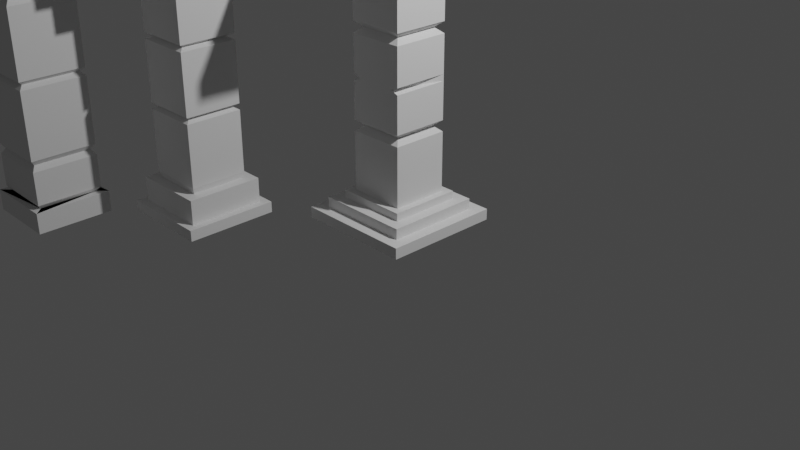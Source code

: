 # Source: ModDungeon.blend  (saved by Blender 3.6.13; exported with 4.5.12 LTS)
import bpy
from mathutils import Matrix  # noqa: F401  (used for matrix-valued properties, if any)

bpy.ops.wm.read_factory_settings(use_empty=True)
scene = bpy.context.scene
scene.name = 'Scene'

# ---- collections
col_collection = bpy.data.collections.new('Collection'); scene.collection.children.link(col_collection)

# ---- world
world_world = bpy.data.worlds.new('World'); scene.world = world_world
world_world.use_nodes = True; world_world.node_tree.nodes.clear()
_N = world_world.node_tree.nodes; _L = world_world.node_tree.links
n0 = _N.new('ShaderNodeOutputWorld'); n0.name = 'World Output'; n0.location = (300, 300)
n1 = _N.new('ShaderNodeBackground'); n1.name = 'Background'; n1.location = (10, 300)
n1.inputs[0].default_value = (0.05088, 0.05088, 0.05088, 1.0)
_L.new(n1.outputs[0], n0.inputs[0])
n0.is_active_output = True
world_world.color = (0.05088, 0.05088, 0.05088)
world_world.use_sun_shadow = False
world_world.sun_shadow_jitter_overblur = 0.0

# ---- cameras
cam_camera = bpy.data.cameras.new('Camera')
cam_camera.clip_end = 100.0
cam_camera.ortho_scale = 7.314

# ---- lights
light_light = bpy.data.lights.new('Light', 'POINT')
light_light.transmission_factor = 0.0
light_light.energy = 1000.0
light_light.shadow_soft_size = 0.1
light_light.shadow_maximum_resolution = 0.006
light_light.use_absolute_resolution = True

# ---- meshes
me_cylinder = bpy.data.meshes.new('Cylinder')
me_cylinder.from_pydata([(0.0, 0.4114, -0.6), (0.2057, 0.3563, 0.6), (0.3563, 0.2057, -0.6), (0.3563, 0.2057, 0.6), (0.3563, -0.2057, -0.6), (0.2057, -0.3563, -0.6), (0.2057, -0.3563, 0.6), (0.0, -0.4114, -0.6), (0.0, -0.4114, 0.6), (-0.2057, -0.3563, -0.6), (-0.2057, -0.3563, 0.5741), (-0.3563, -0.2057, -0.6), (-0.3563, -0.2057, 0.6), (-0.4114, 0.0, -0.6), (-0.4114, 0.0, 0.6), (-0.3563, 0.2057, -0.6), (-0.3563, 0.2057, 0.6099), (-0.2057, 0.3563, -0.6), (-0.2057, 0.3563, 0.6), (-0.2939, -0.509, 0.1139), (-0.493, -0.2846, 0.2843), (-0.509, -0.2939, -0.1139), (-0.5693, 3.441e-10, 0.2843), (-0.5878, 4.359e-10, -0.1139), (-0.493, 0.2846, 0.2843), (-0.493, 0.2846, -0.2843), (-0.2846, 0.493, 0.2843), (-0.2939, 0.509, 0.1139), (0.0, 0.5878, 0.1139), (0.2846, 0.493, 0.2843), (0.2939, 0.509, -0.1139), (0.509, 0.2939, 0.1139), (0.5693, 3.441e-10, 0.2843), (0.5693, 3.441e-10, -0.2843), (0.5878, 4.359e-10, -0.1139), (0.2939, -0.509, -0.1139), (0.0, -0.5693, -0.2843), (0.0, -0.5878, -0.1139), (-0.2846, -0.493, 0.2843), (-0.2846, -0.493, -0.2843), (-0.2939, -0.509, -0.1139), (-0.509, -0.2939, 0.1139), (-0.5878, 4.359e-10, 0.1139), (-0.5693, 3.441e-10, -0.2843), (-0.2939, 0.509, -0.1139), (0.0, -0.5878, 0.1139), (0.2846, -0.493, -0.2843), (0.2846, -0.493, 0.2843), (0.493, -0.2846, -0.2843), (0.509, -0.2939, -0.1139), (0.493, -0.2846, 0.2843), (0.509, 0.2939, -0.1139), (0.509, -0.2939, 0.1139), (0.5878, 4.359e-10, 0.1139), (0.2939, -0.509, 0.1139), (-0.509, 0.2939, 0.1139), (-0.509, 0.2939, -0.1139), (-0.2846, 0.493, -0.2843), (0.493, 0.2846, 0.2843), (0.493, 0.2846, -0.2843), (0.0, -0.5693, 0.2843), (-0.493, -0.2846, -0.2843), (0.0, 0.5693, 0.2843), (0.0, 0.5878, -0.1139), (0.0, 0.5693, -0.2843), (0.2846, 0.493, -0.2843), (0.2939, 0.509, 0.1139), (0.5655, -0.3265, 0.1139), (0.653, -1.582e-09, 0.1139), (0.3265, -0.5655, 0.1139), (0.5477, -0.3162, -0.2843), (0.5809, -0.3208, -0.1037), (0.3265, -0.5655, -0.1139), (5.511e-10, -0.653, -0.1139), (-0.3162, -0.5477, -0.2843), (5.511e-10, -0.6324, -0.2843), (-0.3265, -0.5655, 0.1139), (-0.3162, -0.5477, 0.2843), (-0.5477, -0.3162, 0.2843), (-0.6324, -1.684e-09, 0.2843), (-0.5655, 0.3265, 0.1139), (-0.6368, -0.007352, 0.1299), (-0.6148, 0.0004581, -0.2641), (-0.653, -1.582e-09, -0.1139), (-0.5655, 0.3265, -0.1139), (-0.3265, 0.5655, -0.1139), (-0.3265, 0.5655, 0.1139), (-0.3162, 0.5477, 0.2843), (-0.3188, 0.5421, -0.2723), (0.5655, 0.3265, 0.1139), (0.5393, 0.3148, 0.2906), (0.6324, -1.684e-09, -0.2843), (0.5467, 0.3146, -0.2925), (0.653, -1.582e-09, -0.1139), (0.5604, -0.3198, 0.2719), (0.3162, -0.5477, -0.2843), (0.3162, -0.5477, 0.2843), (0.001875, -0.6305, 0.2988), (5.511e-10, -0.653, 0.1139), (-0.5655, -0.3265, 0.1139), (-0.3265, -0.5655, -0.1139), (-0.5655, -0.3265, -0.1139), (-0.5477, -0.3162, -0.2843), (-0.5477, 0.3162, -0.2843), (-0.5477, 0.3162, 0.2843), (5.511e-10, 0.653, 0.1139), (5.511e-10, 0.6324, 0.2843), (5.511e-10, 0.653, -0.1139), (5.511e-10, 0.6324, -0.2843), (0.5612, 0.3118, -0.1228), (0.6324, -1.684e-09, 0.2843), (0.3162, 0.5477, -0.2843), (0.3265, 0.5655, -0.1139), (0.3265, 0.5655, 0.1139), (0.3162, 0.5477, 0.2843), (0.0, 0.5, -0.6), (0.25, 0.433, 0.6), (0.433, 0.25, -0.6), (0.433, 0.25, 0.6), (0.433, -0.25, -0.6), (0.25, -0.433, -0.6), (0.25, -0.433, 0.6), (0.0, -0.5, -0.6), (0.0, -0.5, 0.6), (-0.25, -0.433, -0.6), (-0.25, -0.433, 0.5741), (-0.433, -0.25, -0.6), (-0.433, -0.25, 0.6), (-0.5, 0.0, -0.6), (-0.5, 0.0, 0.6), (-0.433, 0.25, -0.6), (-0.433, 0.25, 0.6), (-0.25, 0.433, -0.6), (-0.25, 0.433, 0.6), (0.0, 0.4114, -0.4897), (0.2057, 0.3563, -0.4897), (0.2057, 0.3563, 0.4897), (0.0, 0.4114, 0.4897), (0.3563, 0.2057, -0.4897), (0.3563, 0.2057, 0.4897), (0.4114, 0.0, -0.4897), (0.4114, 0.0, 0.4897), (0.3563, -0.2057, -0.4897), (0.3563, -0.2057, 0.4897), (0.2057, -0.3563, -0.4897), (0.2057, -0.3563, 0.4897), (0.0, -0.4114, -0.4897), (0.0, -0.4114, 0.4897), (-0.2057, -0.3563, -0.4897), (-0.2057, -0.3563, 0.4897), (-0.3563, -0.2057, -0.4897), (-0.3563, -0.2057, 0.4897), (-0.4114, 0.0, -0.4897), (-0.4114, 0.0, 0.4897), (-0.3563, 0.2057, -0.4897), (-0.3563, 0.2057, 0.4897), (-0.2057, 0.3563, -0.4897), (-0.2057, 0.3563, 0.4897), (0.05168, 0.3975, 0.6), (-0.05168, 0.3975, 0.6), (0.0, 0.4114, 0.5483), (-0.05171, 0.4861, 0.6079), (0.05171, 0.4861, 0.6079), (0.0, 0.5108, 0.5594), (0.384, -0.1022, 0.587), (0.384, 0.1022, 0.587), (0.4114, 0.0, 0.4898), (0.4722, 0.1038, 0.6), (0.4721, -0.1041, 0.5892), (0.5223, 1.108e-10, 0.4983), (0.3399, -0.2221, 0.6), (0.3622, -0.1837, 0.5972), (0.3563, -0.2057, 0.5776), (0.439, -0.2276, 0.5764), (0.4166, -0.2664, 0.5764), (0.4375, -0.2526, 0.5523), (0.3697, 0.1556, -0.6), (0.3697, -0.1556, -0.6), (0.4114, 0.0, -0.4898), (0.4583, -0.1556, -0.6), (0.4583, 0.1556, -0.6), (0.5333, 1.656e-10, -0.448), (0.1395, 0.374, -0.6), (0.2541, 0.3078, -0.6), (0.2057, 0.3563, -0.5338), (0.2984, 0.3846, -0.6), (0.1838, 0.4507, -0.6), (0.2571, 0.4453, -0.5354)], [], [(29, 116, 118, 58), (30, 66, 31, 51), (51, 31, 53, 34), (34, 53, 52, 49), (49, 52, 54, 35), (35, 54, 45, 37), (37, 45, 19, 40), (40, 19, 41, 21), (21, 41, 42, 23), (23, 42, 55, 56), (172, 171, 164, 166, 141, 143), (56, 55, 27, 44), (26, 133, 161, 163, 62), (11, 13, 152, 150), (63, 28, 66, 30), (130, 25, 57, 132), (24, 131, 133, 26), (128, 43, 25, 130), (22, 129, 131, 24), (126, 61, 43, 128), (20, 127, 129, 22), (124, 39, 61, 126), (38, 125, 127, 20), (122, 36, 39, 124), (60, 123, 125, 38), (120, 46, 36, 122), (47, 121, 123, 60), (119, 48, 46, 120), (32, 169, 168, 173, 175, 50), (179, 181, 33, 48, 119), (132, 57, 64, 115), (44, 27, 28, 63), (185, 187, 65, 59, 117), (51, 34, 93, 109), (56, 44, 85, 84), (38, 20, 78, 77), (44, 63, 107, 85), (61, 39, 74, 102), (60, 38, 77, 97), (53, 31, 89, 68), (55, 42, 81, 80), (42, 41, 99, 81), (19, 45, 98, 76), (58, 32, 110, 90), (20, 22, 79, 78), (28, 27, 86, 105), (47, 60, 97, 96), (39, 36, 75, 74), (66, 28, 105, 113), (22, 24, 104, 79), (46, 48, 70, 95), (24, 26, 87, 104), (35, 37, 73, 72), (62, 29, 114, 106), (23, 56, 84, 83), (50, 47, 96, 94), (25, 43, 82, 103), (85, 107, 108, 88), (87, 106, 105, 86), (84, 85, 88, 103), (104, 87, 86, 80), (83, 84, 103, 82), (79, 104, 80, 81), (101, 83, 82, 102), (78, 79, 81, 99), (100, 101, 102, 74), (77, 78, 99, 76), (73, 100, 74, 75), (97, 77, 76, 98), (72, 73, 75, 95), (96, 97, 98, 69), (71, 72, 95, 70), (94, 96, 69, 67), (93, 71, 70, 91), (110, 94, 67, 68), (109, 93, 91, 92), (90, 110, 68, 89), (112, 109, 92, 111), (114, 90, 89, 113), (107, 112, 111, 108), (106, 114, 113, 105), (30, 51, 109, 112), (41, 19, 76, 99), (37, 40, 100, 73), (32, 50, 94, 110), (59, 65, 111, 92), (40, 21, 101, 100), (64, 57, 88, 108), (26, 62, 106, 87), (29, 58, 90, 114), (43, 61, 102, 82), (36, 46, 95, 75), (33, 59, 92, 91), (31, 66, 113, 89), (52, 53, 68, 67), (21, 23, 83, 101), (45, 54, 69, 98), (48, 33, 91, 70), (57, 25, 103, 88), (63, 30, 112, 107), (54, 52, 67, 69), (49, 35, 72, 71), (34, 49, 71, 93), (27, 55, 80, 86), (65, 64, 108, 111), (184, 183, 2, 138, 135), (160, 159, 18, 157, 137), (115, 64, 65, 187, 186), (1, 3, 118, 116), (178, 177, 4, 142, 140), (50, 175, 174, 121, 47), (117, 59, 33, 181, 180), (3, 165, 167, 118), (5, 4, 119, 120), (164, 171, 173, 168), (7, 5, 120, 122), (6, 8, 123, 121), (9, 7, 122, 124), (8, 10, 125, 123), (11, 9, 124, 126), (10, 12, 127, 125), (13, 11, 126, 128), (12, 14, 129, 127), (15, 13, 128, 130), (14, 16, 131, 129), (17, 15, 130, 132), (16, 18, 133, 131), (0, 17, 132, 115), (62, 163, 162, 116, 29), (136, 137, 157, 155, 153, 151, 149, 147, 145, 143, 141, 139), (134, 135, 138, 140, 142, 144, 146, 148, 150, 152, 154, 156), (2, 183, 185, 117), (14, 12, 151, 153), (5, 7, 146, 144), (3, 1, 136, 139), (13, 15, 154, 152), (8, 6, 145, 147), (176, 2, 117, 180), (16, 14, 153, 155), (7, 9, 148, 146), (6, 170, 172, 143, 145), (15, 17, 156, 154), (10, 8, 147, 149), (4, 177, 179, 119), (18, 16, 155, 157), (9, 11, 150, 148), (58, 118, 167, 169, 32), (17, 0, 134, 156), (182, 0, 115, 186), (12, 10, 149, 151), (4, 5, 144, 142), (18, 159, 161, 133), (158, 1, 116, 162), (161, 159, 160, 163), (163, 160, 158, 162), (1, 158, 160, 137, 136), (164, 141, 166), (141, 165, 166), (164, 168, 169, 141), (141, 169, 167, 165), (166, 165, 3, 139, 141), (170, 174, 175, 172), (172, 175, 173, 171), (170, 6, 121, 174), (176, 140, 178), (140, 177, 178), (179, 177, 140, 181), (181, 140, 176, 180), (2, 176, 178, 140, 138), (185, 184, 187), (184, 186, 187), (185, 183, 184), (184, 182, 186), (0, 182, 184, 135, 134)])
_uv = me_cylinder.uv_layers.new(name='UVMap')
_uv.uv.foreach_set('vector', [0.9167, 0.8684, 0.9167, 1.0, 0.8333, 1.0, 0.8333, 0.8684, 0.9167, 0.7026, 0.9167, 0.7974, 0.8333, 0.7974, 0.8333, 0.7026, 0.8333, 0.7026, 0.8333, 0.7974, 0.75, 0.7974, 0.75, 0.7026, 0.75, 0.7026, 0.75, 0.7974, 0.6667, 0.7974, 0.6667, 0.7026, 0.6667, 0.7026, 0.6667, 0.7974, 0.5833, 0.7974, 0.5833, 0.7026, 0.5833, 0.7026, 0.5833, 0.7974, 0.5, 0.7974, 0.5, 0.7026, 0.5, 0.7026, 0.5, 0.7974, 0.4167, 0.7974, 0.4167, 0.7026, 0.4167, 0.7026, 0.4167, 0.7974, 0.3333, 0.7974, 0.3333, 0.7026, 0.3333, 0.7026, 0.3333, 0.7974, 0.25, 0.7974, 0.25, 0.7026, 0.25, 0.7026, 0.25, 0.7974, 0.1667, 0.7974, 0.1667, 0.7026, 0.421, 0.1513, 0.4238, 0.1618, 0.4343, 0.2009, 0.4475, 0.25, 0.4475, 0.25, 0.421, 0.1513, 0.1667, 0.7026, 0.1667, 0.7974, 0.08333, 0.7974, 0.08333, 0.7026, 0.08333, 0.8684, 0.08333, 1.0, 0.01724, 1.0, 7.451e-08, 0.9796, 7.451e-08, 0.8684, 0.579, 0.1513, 0.5525, 0.25, 0.5525, 0.25, 0.579, 0.1513, 1.0, 0.7026, 1.0, 0.7974, 0.9167, 0.7974, 0.9167, 0.7026, 0.1667, 0.5, 0.1667, 0.6316, 0.08333, 0.6316, 0.08333, 0.5, 0.1667, 0.8684, 0.1667, 1.0, 0.08333, 1.0, 0.08333, 0.8684, 0.25, 0.5, 0.25, 0.6316, 0.1667, 0.6316, 0.1667, 0.5, 0.25, 0.8684, 0.25, 1.0, 0.1667, 1.0, 0.1667, 0.8684, 0.3333, 0.5, 0.3333, 0.6316, 0.25, 0.6316, 0.25, 0.5, 0.3333, 0.8684, 0.3333, 1.0, 0.25, 1.0, 0.25, 0.8684, 0.4167, 0.5, 0.4167, 0.6316, 0.3333, 0.6316, 0.3333, 0.5, 0.4167, 0.8684, 0.4167, 1.0, 0.3333, 1.0, 0.3333, 0.8684, 0.5, 0.5, 0.5, 0.6316, 0.4167, 0.6316, 0.4167, 0.5, 0.5, 0.8684, 0.5, 1.0, 0.4167, 1.0, 0.4167, 0.8684, 0.5833, 0.5, 0.5833, 0.6316, 0.5, 0.6316, 0.5, 0.5, 0.5833, 0.8684, 0.5833, 1.0, 0.5, 1.0, 0.5, 0.8684, 0.6667, 0.5, 0.6667, 0.6316, 0.5833, 0.6316, 0.5833, 0.5, 0.75, 0.8684, 0.75, 0.9576, 0.7153, 1.0, 0.6741, 1.0, 0.6667, 0.9901, 0.6667, 0.8684, 0.6981, 0.5, 0.75, 0.5633, 0.75, 0.6316, 0.6667, 0.6316, 0.6667, 0.5, 0.08333, 0.5, 0.08333, 0.6316, 7.451e-08, 0.6316, 7.451e-08, 0.5, 0.08333, 0.7026, 0.08333, 0.7974, 7.451e-08, 0.7974, 7.451e-08, 0.7026, 0.8946, 0.5, 0.9167, 0.5269, 0.9167, 0.6316, 0.8333, 0.6316, 0.8333, 0.5, 0.8333, 0.7026, 0.75, 0.7026, 0.75, 0.7026, 0.8333, 0.7026, 0.1667, 0.7026, 0.08333, 0.7026, 0.08333, 0.7026, 0.1667, 0.7026, 0.4167, 0.8684, 0.3333, 0.8684, 0.3333, 0.8684, 0.4167, 0.8684, 0.08333, 0.7026, 7.451e-08, 0.7026, 7.451e-08, 0.7026, 0.08333, 0.7026, 0.3333, 0.6316, 0.4167, 0.6316, 0.4167, 0.6316, 0.3333, 0.6316, 0.5, 0.8684, 0.4167, 0.8684, 0.4167, 0.8684, 0.5, 0.8684, 0.75, 0.7974, 0.8333, 0.7974, 0.8333, 0.7974, 0.75, 0.7974, 0.1667, 0.7974, 0.25, 0.7974, 0.25, 0.7974, 0.1667, 0.7974, 0.25, 0.7974, 0.3333, 0.7974, 0.3333, 0.7974, 0.25, 0.7974, 0.4167, 0.7974, 0.5, 0.7974, 0.5, 0.7974, 0.4167, 0.7974, 0.8333, 0.8684, 0.75, 0.8684, 0.75, 0.8684, 0.8333, 0.8684, 0.3333, 0.8684, 0.25, 0.8684, 0.25, 0.8684, 0.3333, 0.8684, 7.451e-08, 0.7974, 0.08333, 0.7974, 0.08333, 0.7974, 7.451e-08, 0.7974, 0.5833, 0.8684, 0.5, 0.8684, 0.5, 0.8684, 0.5833, 0.8684, 0.4167, 0.6316, 0.5, 0.6316, 0.5, 0.6316, 0.4167, 0.6316, 0.9167, 0.7974, 1.0, 0.7974, 1.0, 0.7974, 0.9167, 0.7974, 0.25, 0.8684, 0.1667, 0.8684, 0.1667, 0.8684, 0.25, 0.8684, 0.5833, 0.6316, 0.6667, 0.6316, 0.6667, 0.6316, 0.5833, 0.6316, 0.1667, 0.8684, 0.08333, 0.8684, 0.08333, 0.8684, 0.1667, 0.8684, 0.5833, 0.7026, 0.5, 0.7026, 0.5, 0.7026, 0.5833, 0.7026, 1.0, 0.8684, 0.9167, 0.8684, 0.9167, 0.8684, 1.0, 0.8684, 0.25, 0.7026, 0.1667, 0.7026, 0.1667, 0.7026, 0.25, 0.7026, 0.6667, 0.8684, 0.5833, 0.8684, 0.5833, 0.8684, 0.6667, 0.8684, 0.1667, 0.6316, 0.25, 0.6316, 0.25, 0.6316, 0.1667, 0.6316, 0.08333, 0.7026, 7.451e-08, 0.7026, 7.451e-08, 0.6316, 0.08333, 0.6316, 0.08333, 0.8684, 7.451e-08, 0.8684, 7.451e-08, 0.7974, 0.08333, 0.7974, 0.1667, 0.7026, 0.08333, 0.7026, 0.08333, 0.6316, 0.1667, 0.6316, 0.1667, 0.8684, 0.08333, 0.8684, 0.08333, 0.7974, 0.1667, 0.7974, 0.25, 0.7026, 0.1667, 0.7026, 0.1667, 0.6316, 0.25, 0.6316, 0.25, 0.8684, 0.1667, 0.8684, 0.1667, 0.7974, 0.25, 0.7974, 0.3333, 0.7026, 0.25, 0.7026, 0.25, 0.6316, 0.3333, 0.6316, 0.3333, 0.8684, 0.25, 0.8684, 0.25, 0.7974, 0.3333, 0.7974, 0.4167, 0.7026, 0.3333, 0.7026, 0.3333, 0.6316, 0.4167, 0.6316, 0.4167, 0.8684, 0.3333, 0.8684, 0.3333, 0.7974, 0.4167, 0.7974, 0.5, 0.7026, 0.4167, 0.7026, 0.4167, 0.6316, 0.5, 0.6316, 0.5, 0.8684, 0.4167, 0.8684, 0.4167, 0.7974, 0.5, 0.7974, 0.5833, 0.7026, 0.5, 0.7026, 0.5, 0.6316, 0.5833, 0.6316, 0.5833, 0.8684, 0.5, 0.8684, 0.5, 0.7974, 0.5833, 0.7974, 0.6667, 0.7026, 0.5833, 0.7026, 0.5833, 0.6316, 0.6667, 0.6316, 0.6667, 0.8684, 0.5833, 0.8684, 0.5833, 0.7974, 0.6667, 0.7974, 0.75, 0.7026, 0.6667, 0.7026, 0.6667, 0.6316, 0.75, 0.6316, 0.75, 0.8684, 0.6667, 0.8684, 0.6667, 0.7974, 0.75, 0.7974, 0.8333, 0.7026, 0.75, 0.7026, 0.75, 0.6316, 0.8333, 0.6316, 0.8333, 0.8684, 0.75, 0.8684, 0.75, 0.7974, 0.8333, 0.7974, 0.9167, 0.7026, 0.8333, 0.7026, 0.8333, 0.6316, 0.9167, 0.6316, 0.9167, 0.8684, 0.8333, 0.8684, 0.8333, 0.7974, 0.9167, 0.7974, 1.0, 0.7026, 0.9167, 0.7026, 0.9167, 0.6316, 1.0, 0.6316, 1.0, 0.8684, 0.9167, 0.8684, 0.9167, 0.7974, 1.0, 0.7974, 0.9167, 0.7026, 0.8333, 0.7026, 0.8333, 0.7026, 0.9167, 0.7026, 0.3333, 0.7974, 0.4167, 0.7974, 0.4167, 0.7974, 0.3333, 0.7974, 0.5, 0.7026, 0.4167, 0.7026, 0.4167, 0.7026, 0.5, 0.7026, 0.75, 0.8684, 0.6667, 0.8684, 0.6667, 0.8684, 0.75, 0.8684, 0.8333, 0.6316, 0.9167, 0.6316, 0.9167, 0.6316, 0.8333, 0.6316, 0.4167, 0.7026, 0.3333, 0.7026, 0.3333, 0.7026, 0.4167, 0.7026, 7.451e-08, 0.6316, 0.08333, 0.6316, 0.08333, 0.6316, 7.451e-08, 0.6316, 0.08333, 0.8684, 7.451e-08, 0.8684, 7.451e-08, 0.8684, 0.08333, 0.8684, 0.9167, 0.8684, 0.8333, 0.8684, 0.8333, 0.8684, 0.9167, 0.8684, 0.25, 0.6316, 0.3333, 0.6316, 0.3333, 0.6316, 0.25, 0.6316, 0.5, 0.6316, 0.5833, 0.6316, 0.5833, 0.6316, 0.5, 0.6316, 0.75, 0.6316, 0.8333, 0.6316, 0.8333, 0.6316, 0.75, 0.6316, 0.8333, 0.7974, 0.9167, 0.7974, 0.9167, 0.7974, 0.8333, 0.7974, 0.6667, 0.7974, 0.75, 0.7974, 0.75, 0.7974, 0.6667, 0.7974, 0.3333, 0.7026, 0.25, 0.7026, 0.25, 0.7026, 0.3333, 0.7026, 0.5, 0.7974, 0.5833, 0.7974, 0.5833, 0.7974, 0.5, 0.7974, 0.6667, 0.6316, 0.75, 0.6316, 0.75, 0.6316, 0.6667, 0.6316, 0.08333, 0.6316, 0.1667, 0.6316, 0.1667, 0.6316, 0.08333, 0.6316, 1.0, 0.7026, 0.9167, 0.7026, 0.9167, 0.7026, 1.0, 0.7026, 0.5833, 0.7974, 0.6667, 0.7974, 0.6667, 0.7974, 0.5833, 0.7974, 0.6667, 0.7026, 0.5833, 0.7026, 0.5833, 0.7026, 0.6667, 0.7026, 0.75, 0.7026, 0.6667, 0.7026, 0.6667, 0.7026, 0.75, 0.7026, 0.08333, 0.7974, 0.1667, 0.7974, 0.1667, 0.7974, 0.08333, 0.7974, 0.9167, 0.6316, 1.0, 0.6316, 1.0, 0.6316, 0.9167, 0.6316, 0.8487, 0.421, 0.872, 0.3978, 0.921, 0.3487, 0.921, 0.3487, 0.8487, 0.421, 0.25, 0.4475, 0.2252, 0.4408, 0.1513, 0.421, 0.1513, 0.421, 0.25, 0.4475, 1.0, 0.5, 1.0, 0.6316, 0.9167, 0.6316, 0.9167, 0.5269, 0.9387, 0.5, 0.3487, 0.421, 0.421, 0.3487, 0.4578, 0.37, 0.37, 0.4578, 0.9475, 0.25, 0.9274, 0.1753, 0.921, 0.1513, 0.921, 0.1513, 0.9475, 0.25, 0.6667, 0.8684, 0.6667, 0.9901, 0.6592, 1.0, 0.5833, 1.0, 0.5833, 0.8684, 0.8333, 0.5, 0.8333, 0.6316, 0.75, 0.6316, 0.75, 0.5633, 0.8019, 0.5, 0.421, 0.3487, 0.4343, 0.2991, 0.4766, 0.2998, 0.4578, 0.37, 0.8487, 0.07899, 0.921, 0.1513, 0.9578, 0.13, 0.87, 0.04215, 0.4343, 0.2009, 0.4238, 0.1618, 0.4607, 0.1408, 0.4766, 0.2, 0.75, 0.05254, 0.8487, 0.07899, 0.87, 0.04215, 0.75, 0.01, 0.3487, 0.07899, 0.25, 0.05254, 0.25, 0.01, 0.37, 0.04215, 0.6513, 0.07899, 0.75, 0.05254, 0.75, 0.01, 0.63, 0.04215, 0.25, 0.05254, 0.1513, 0.07899, 0.13, 0.04215, 0.25, 0.01, 0.579, 0.1513, 0.6513, 0.07899, 0.63, 0.04215, 0.5422, 0.13, 0.1513, 0.07899, 0.07899, 0.1513, 0.04215, 0.13, 0.13, 0.04215, 0.5525, 0.25, 0.579, 0.1513, 0.5422, 0.13, 0.51, 0.25, 0.07899, 0.1513, 0.05254, 0.25, 0.01, 0.25, 0.04215, 0.13, 0.579, 0.3487, 0.5525, 0.25, 0.51, 0.25, 0.5422, 0.37, 0.05254, 0.25, 0.07899, 0.3487, 0.04215, 0.37, 0.01, 0.25, 0.6513, 0.421, 0.579, 0.3487, 0.5422, 0.37, 0.63, 0.4578, 0.07899, 0.3487, 0.1513, 0.421, 0.13, 0.4578, 0.04215, 0.37, 0.75, 0.4475, 0.6513, 0.421, 0.63, 0.4578, 0.75, 0.49, 1.0, 0.8684, 1.0, 0.9796, 0.9828, 1.0, 0.9167, 1.0, 0.9167, 0.8684, 0.3487, 0.421, 0.25, 0.4475, 0.1513, 0.421, 0.07899, 0.3487, 0.05254, 0.25, 0.07899, 0.1513, 0.1513, 0.07899, 0.25, 0.05254, 0.3487, 0.07899, 0.421, 0.1513, 0.4475, 0.25, 0.421, 0.3487, 0.75, 0.4475, 0.8487, 0.421, 0.921, 0.3487, 0.9475, 0.25, 0.921, 0.1513, 0.8487, 0.07899, 0.75, 0.05254, 0.6513, 0.07899, 0.579, 0.1513, 0.5525, 0.25, 0.579, 0.3487, 0.6513, 0.421, 0.921, 0.3487, 0.872, 0.3978, 0.8933, 0.4346, 0.9578, 0.37, 0.05254, 0.25, 0.07899, 0.1513, 0.07899, 0.1513, 0.05254, 0.25, 0.8487, 0.07899, 0.75, 0.05254, 0.75, 0.05254, 0.8487, 0.07899, 0.421, 0.3487, 0.3487, 0.421, 0.3487, 0.421, 0.421, 0.3487, 0.5525, 0.25, 0.579, 0.3487, 0.579, 0.3487, 0.5525, 0.25, 0.25, 0.05254, 0.3487, 0.07899, 0.3487, 0.07899, 0.25, 0.05254, 0.9274, 0.3247, 0.921, 0.3487, 0.9578, 0.37, 0.97, 0.3247, 0.07899, 0.3487, 0.05254, 0.25, 0.05254, 0.25, 0.07899, 0.3487, 0.75, 0.05254, 0.6513, 0.07899, 0.6513, 0.07899, 0.75, 0.05254, 0.3487, 0.07899, 0.4132, 0.1434, 0.421, 0.1513, 0.421, 0.1513, 0.3487, 0.07899, 0.579, 0.3487, 0.6513, 0.421, 0.6513, 0.421, 0.579, 0.3487, 0.1513, 0.07899, 0.25, 0.05254, 0.25, 0.05254, 0.1513, 0.07899, 0.921, 0.1513, 0.9274, 0.1753, 0.97, 0.1753, 0.9578, 0.13, 0.1513, 0.421, 0.07899, 0.3487, 0.07899, 0.3487, 0.1513, 0.421, 0.6513, 0.07899, 0.579, 0.1513, 0.579, 0.1513, 0.6513, 0.07899, 0.8333, 0.8684, 0.8333, 1.0, 0.7846, 1.0, 0.75, 0.9576, 0.75, 0.8684, 0.6513, 0.421, 0.75, 0.4475, 0.75, 0.4475, 0.6513, 0.421, 0.817, 0.4295, 0.75, 0.4475, 0.75, 0.49, 0.8382, 0.4664, 0.07899, 0.1513, 0.1513, 0.07899, 0.1513, 0.07899, 0.07899, 0.1513, 0.921, 0.1513, 0.8487, 0.07899, 0.8487, 0.07899, 0.921, 0.1513, 0.1513, 0.421, 0.2252, 0.4408, 0.2252, 0.4833, 0.13, 0.4578, 0.2748, 0.4408, 0.3487, 0.421, 0.37, 0.4578, 0.2748, 0.4833, 0.2252, 0.4833, 0.2252, 0.4408, 0.25, 0.4543, 0.25, 0.4927, 0.25, 0.4927, 0.25, 0.4543, 0.2748, 0.4408, 0.2748, 0.4833, 0.3487, 0.421, 0.2748, 0.4408, 0.25, 0.4475, 0.25, 0.4475, 0.3487, 0.421, 0.4343, 0.2009, 0.4475, 0.25, 0.4475, 0.25, 0.4475, 0.25, 0.4343, 0.2991, 0.4475, 0.25, 0.4343, 0.2009, 0.4766, 0.2, 0.4938, 0.2486, 0.4621, 0.2595, 0.4621, 0.2595, 0.4938, 0.2486, 0.4766, 0.2998, 0.4343, 0.2991, 0.4475, 0.25, 0.4343, 0.2991, 0.421, 0.3487, 0.421, 0.3487, 0.4475, 0.25, 0.4132, 0.1434, 0.45, 0.1221, 0.4622, 0.1278, 0.422, 0.1495, 0.422, 0.1495, 0.4622, 0.1278, 0.4607, 0.1408, 0.4238, 0.1618, 0.4132, 0.1434, 0.3487, 0.07899, 0.37, 0.04215, 0.45, 0.1221, 0.9274, 0.3247, 0.9475, 0.25, 0.9475, 0.25, 0.9475, 0.25, 0.9274, 0.1753, 0.9475, 0.25, 0.97, 0.1753, 0.9274, 0.1753, 0.956, 0.25, 0.99, 0.25, 0.99, 0.25, 0.956, 0.25, 0.9274, 0.3247, 0.97, 0.3247, 0.921, 0.3487, 0.9274, 0.3247, 0.9475, 0.25, 0.9475, 0.25, 0.921, 0.3487, 0.8657, 0.4505, 0.8509, 0.4248, 0.87, 0.4578, 0.8509, 0.4248, 0.8382, 0.4664, 0.87, 0.4578, 0.8933, 0.4346, 0.872, 0.3978, 0.8509, 0.4248, 0.8509, 0.4248, 0.817, 0.4295, 0.8382, 0.4664, 0.75, 0.4475, 0.817, 0.4295, 0.8487, 0.421, 0.8487, 0.421, 0.75, 0.4475])
me_cylinder.update()
me_cube_001 = bpy.data.meshes.new('Cube.001')
me_cube_001.from_pydata([(-0.6, -0.6, -0.6), (-0.6, 0.6, -0.6), (-0.6, 0.6, 0.6), (0.6, -0.6, -0.6), (0.6, 0.6, -0.6), (0.5858, 0.5735, 0.5816), (-0.6021, -0.4455, -0.4372), (-0.6, -0.4217, 0.4217), (-0.6, 0.4217, 0.4217), (-0.6, 0.4217, -0.4217), (-0.4217, 0.6, -0.4217), (-0.4217, 0.6, 0.4217), (0.4217, 0.6, 0.4217), (0.4217, 0.6, -0.4217), (0.6, 0.4217, -0.4217), (0.6, 0.4217, 0.4217), (0.6, -0.4217, 0.4217), (0.6, -0.4217, -0.4217), (0.4217, -0.6, -0.4217), (0.3946, -0.6026, 0.3922), (-0.4217, -0.6, 0.4217), (-0.4217, -0.6, -0.4217), (-0.4217, 0.4217, -0.6), (0.4584, 0.4449, -0.5975), (0.4217, -0.4217, -0.6), (-0.4217, -0.4217, -0.6), (0.4217, 0.4217, 0.6), (-0.4217, 0.4217, 0.6), (-0.3809, -0.3642, 0.5928), (0.4315, -0.4498, 0.5925), (-0.4656, -0.4217, -0.4217), (-0.4656, -0.4217, 0.4217), (-0.4656, 0.4217, -0.4217), (-0.4656, 0.4217, 0.4217), (-0.4217, 0.4656, 0.4217), (-0.4217, 0.4656, -0.4217), (0.4217, 0.4656, -0.4217), (0.4217, 0.4656, 0.4217), (0.4656, 0.4217, 0.4217), (0.4656, 0.4217, -0.4217), (0.4656, -0.4217, -0.4217), (0.4656, -0.4217, 0.4217), (0.4217, -0.4656, 0.4217), (0.4217, -0.4656, -0.4217), (-0.4217, -0.4656, -0.4217), (-0.4217, -0.4656, 0.4217), (0.4217, 0.4217, -0.4656), (-0.4217, 0.4217, -0.4656), (-0.4217, -0.4217, -0.4656), (0.4217, -0.4217, -0.4656), (-0.4217, 0.4217, 0.4656), (0.4217, 0.4217, 0.4656), (0.4217, -0.4217, 0.4656), (-0.4217, -0.4217, 0.4656), (-0.6, 0.2, -0.6), (-0.6, -0.2, -0.6), (-0.6, 0.2, 0.6), (0.5997, -0.2026, -0.6079), (0.6, 0.1947, -0.5921), (0.6, 0.2, 0.6), (0.6, -0.2, 0.6), (-0.6031, 0.1404, -0.4373), (-0.6051, -0.1288, -0.445), (-0.5923, -0.1288, 0.4629), (-0.593, 0.1524, 0.4593), (0.6001, -0.1379, -0.4217), (0.5992, 0.1353, -0.4084), (0.6008, 0.1458, 0.4085), (0.6007, -0.1406, 0.406), (-0.4217, 0.1406, -0.6), (-0.4217, -0.1406, -0.6), (0.4217, -0.1406, -0.6), (0.4217, 0.1406, -0.6), (0.4217, 0.1406, 0.6), (0.4192, -0.14, 0.6094), (-0.4037, -0.1325, 0.5967), (-0.3978, 0.1144, 0.5724), (0.4217, 0.1406, 0.4656), (0.4217, -0.1406, 0.4656), (-0.4217, -0.1406, 0.4656), (-0.4217, 0.1406, 0.4656), (0.2, 0.6, -0.6), (-0.2, 0.6, -0.6), (-0.2006, 0.6155, 0.5837), (0.2, 0.6, 0.6), (-0.2, -0.6004, -0.5867), (0.1768, -0.6008, -0.59), (0.1877, -0.6106, 0.6138), (-0.2, -0.6, 0.6), (-0.1432, 0.6027, -0.4379), (-0.1614, 0.6031, 0.4062), (0.1668, 0.603, 0.3985), (-0.1406, -0.5993, -0.445), (0.0774, -0.6013, -0.4217), (0.1399, -0.6065, 0.3859), (-0.1343, -0.6036, 0.4055), (0.1406, 0.4217, -0.6), (-0.1406, 0.4217, -0.6), (-0.131, -0.4472, -0.5861), (0.1406, -0.4217, -0.6), (-0.1322, 0.4154, 0.5984), (0.1216, 0.4399, 0.6038), (0.1216, -0.4617, 0.6178), (-0.1298, -0.4467, 0.5917), (0.1406, 0.4217, -0.4656), (-0.1313, 0.3945, -0.464), (-0.1406, -0.4217, -0.4656), (0.1406, -0.4217, -0.4656), (-0.1406, -0.4656, 0.4217), (0.1406, -0.4656, 0.4217), (0.1406, -0.4656, -0.4217), (-0.1406, -0.4656, -0.4217), (0.1406, 0.4656, 0.4217), (-0.1406, 0.4656, 0.4217), (-0.1406, 0.4656, -0.4217), (0.1406, 0.4656, -0.4217), (-0.4656, 0.07699, -0.4217), (-0.4656, 0.2041, -0.4217), (-0.5346, 0.1403, -0.4494), (-0.3704, 0.1406, -0.4217), (-0.4656, -0.2041, -0.4217), (-0.4656, -0.07699, -0.4217), (-0.5372, -0.1732, -0.4692), (-0.3704, -0.1406, -0.4217), (-0.4656, -0.07699, 0.4217), (-0.4656, -0.2041, 0.4217), (-0.5291, -0.1406, 0.4217), (-0.3704, -0.1406, 0.4217), (-0.4656, 0.2041, 0.4217), (-0.4656, 0.07699, 0.4217), (-0.5291, 0.1406, 0.4217), (-0.3704, 0.1406, 0.4217), (0.4656, -0.07699, -0.4217), (0.4656, -0.2041, -0.4217), (0.5291, -0.1406, -0.4217), (0.3704, -0.1406, -0.4217), (0.4656, 0.2041, -0.4217), (0.4656, 0.07699, -0.4217), (0.5291, 0.1406, -0.4217), (0.3704, 0.1406, -0.4217), (0.4656, 0.07699, 0.4217), (0.4656, 0.2041, 0.4217), (0.5291, 0.1406, 0.4217), (0.3704, 0.1406, 0.4217), (0.4656, -0.2041, 0.4217), (0.4656, -0.07699, 0.4217), (0.5291, -0.1406, 0.4217), (0.3704, -0.1406, 0.4217), (-0.4217, 0.2041, -0.4656), (-0.4217, 0.07699, -0.4656), (-0.4217, 0.1406, -0.5291), (-0.4217, 0.1406, -0.4254), (-0.4217, -0.07699, -0.4656), (-0.4217, -0.2041, -0.4656), (-0.4217, -0.1406, -0.5291), (-0.4217, -0.1406, -0.4254), (0.4217, -0.2041, -0.4656), (0.4217, -0.07699, -0.4656), (0.4217, -0.1406, -0.5291), (0.4217, -0.1406, -0.4254), (0.4217, 0.07699, -0.4656), (0.4217, 0.2041, -0.4656), (0.4217, 0.1406, -0.5291), (0.4217, 0.1406, -0.4254), (0.07699, 0.4656, -0.4217), (0.2041, 0.4656, -0.4217), (0.1406, 0.5291, -0.4217), (0.1406, 0.4361, -0.4217), (-0.2041, 0.4656, -0.4217), (-0.07699, 0.4656, -0.4217), (-0.1406, 0.5291, -0.4217), (-0.1406, 0.4361, -0.4217), (-0.07699, 0.4656, 0.4217), (-0.2041, 0.4656, 0.4217), (-0.1406, 0.5291, 0.4217), (-0.1406, 0.4361, 0.4217), (0.2041, 0.4656, 0.4217), (0.07699, 0.4656, 0.4217), (0.1406, 0.5291, 0.4217), (0.1406, 0.4361, 0.4217), (-0.07699, -0.4656, -0.4217), (-0.2041, -0.4656, -0.4217), (-0.1406, -0.5291, -0.4217), (-0.1406, -0.4361, -0.4217), (0.2041, -0.4656, -0.4217), (0.07699, -0.4656, -0.4217), (0.1406, -0.5291, -0.4217), (0.1406, -0.4361, -0.4217), (0.07699, -0.4656, 0.4217), (0.2041, -0.4656, 0.4217), (0.1406, -0.5291, 0.4217), (0.1406, -0.4361, 0.4217), (-0.2041, -0.4656, 0.4217), (-0.07699, -0.4656, 0.4217), (-0.1406, -0.5291, 0.4217), (-0.1406, -0.4361, 0.4217), (-0.2041, 0.4217, 0.4656), (-0.07699, 0.4217, 0.4656), (-0.1406, 0.4217, 0.5291), (-0.1406, 0.4217, 0.4254), (0.07699, 0.4217, 0.4656), (0.2041, 0.4217, 0.4656), (0.1406, 0.4217, 0.5291), (0.1406, 0.4217, 0.4254), (0.2041, -0.4217, 0.4656), (0.07699, -0.4217, 0.4656), (0.1406, -0.4217, 0.5291), (0.1406, -0.4217, 0.4254), (-0.07699, -0.4217, 0.4656), (-0.2041, -0.4217, 0.4656), (-0.1406, -0.4217, 0.5291), (-0.1406, -0.4217, 0.4254), (-0.06331, 0.1495, 0.4656), (-0.2041, 0.1406, 0.4656), (-0.1406, 0.1406, 0.4254), (0.2041, 0.1406, 0.4656), (0.07699, 0.1406, 0.4656), (0.1406, 0.1406, 0.4254), (-0.2041, -0.1406, 0.4656), (-0.07699, -0.1406, 0.4656), (-0.1406, -0.1406, 0.4254), (0.07699, -0.1406, 0.4656), (0.1938, -0.1343, 0.4768), (0.1406, -0.1406, 0.4254), (0.1226, 0.07683, -0.4671), (0.1406, 0.2041, -0.4656), (0.1406, 0.1406, -0.4254), (-0.1406, 0.2041, -0.4656), (-0.1406, 0.07699, -0.4656), (-0.1406, 0.1406, -0.4254), (0.1494, -0.177, -0.4656), (0.1406, -0.07699, -0.4656), (0.1406, -0.1406, -0.4254), (-0.1406, -0.07699, -0.4656), (-0.1406, -0.2041, -0.4656), (-0.1406, -0.1406, -0.4254), (0.5906, 0.5823, 0.1877), (0.5953, 0.5912, -0.2061), (0.6, -0.6, 0.2), (0.6, -0.6, -0.2), (0.4321, 0.5963, 0.1614), (0.4408, 0.6119, -0.2174), (0.6005, 0.4323, 0.1406), (0.6001, 0.4217, -0.1432), (0.5994, -0.4269, 0.1484), (0.6003, -0.4164, -0.1406), (0.4217, -0.6, 0.1406), (0.4114, -0.5995, -0.1439), (0.4217, 0.4656, 0.1406), (0.4217, 0.4656, -0.1406), (0.4656, 0.4217, 0.1406), (0.4656, 0.4217, -0.1406), (0.4656, -0.4217, 0.1406), (0.4656, -0.4217, -0.1406), (0.4217, -0.4656, 0.1406), (0.4217, -0.4656, -0.1406), (0.4644, 0.05771, 0.1461), (0.4668, 0.08248, -0.1627), (0.3704, 0.1406, -0.1406), (0.3704, 0.1406, 0.1406), (0.463, 0.1598, -0.1322), (0.4652, 0.1903, 0.1323), (0.4646, -0.2096, -0.124), (0.3704, -0.1406, -0.1406), (0.3704, -0.1406, 0.1406), (0.4651, -0.07697, -0.1295), (0.4661, -0.06875, 0.1378), (0.1799, -0.4641, -0.2096), (0.2349, -0.4717, 0.1717), (0.2401, 0.4641, 0.1433), (0.1984, 0.4626, -0.1211), (-0.6, -0.6, 0.2), (-0.5885, 0.5995, 0.2), (-0.5767, 0.599, -0.2), (-0.6008, -0.4021, -0.1406), (-0.601, -0.3985, 0.1406), (-0.6008, 0.4411, 0.1406), (-0.5996, 0.3941, -0.1444), (0.4408, 0.6119, -0.2174), (-0.4325, 0.6003, -0.1406), (-0.4359, -0.607, -0.1866), (-0.4542, -0.5936, 0.1568), (-0.4656, -0.4217, -0.1406), (-0.4656, -0.4217, 0.1406), (-0.4656, 0.4217, 0.1406), (-0.4656, 0.4217, -0.1406), (-0.4217, 0.4656, 0.1406), (-0.4217, 0.4656, -0.1406), (-0.4217, -0.4656, -0.1406), (-0.4217, -0.4656, 0.1406), (-0.4666, -0.06442, 0.1171), (-0.3704, -0.1406, -0.1406), (-0.3704, -0.1406, 0.1406), (-0.4661, -0.1718, -0.1366), (-0.4641, -0.1841, 0.1523), (-0.4608, 0.1843, 0.1602), (-0.4658, 0.1919, -0.1445), (-0.3704, 0.1406, -0.1406), (-0.3704, 0.1406, 0.1406), (-0.4541, 0.09252, -0.09943), (-0.4656, 0.07699, 0.1406), (-0.1878, -0.4803, 0.1299), (-0.173, -0.4638, -0.1821), (-0.1985, 0.4654, -0.1406), (-0.229, 0.4725, 0.1021), (0.07699, -0.4656, 0.1406), (0.05888, -0.4622, -0.09971), (-0.07699, -0.4656, -0.1406), (-0.07699, -0.4656, 0.1406), (-0.05577, 0.4294, 0.3598), (-0.1051, 0.4681, -0.1517), (0.0627, 0.4579, -0.09056), (0.06594, 0.4672, 0.1323), (0.538, -0.5448, 0.5973), (0.517, -0.6021, 0.6028), (0.5416, -0.6007, 0.5409), (0.6, -0.6, 0.5169), (0.6, -0.5413, 0.5413), (0.6, -0.5169, 0.6), (-0.5826, -0.6, 0.5826), (-0.5753, -0.6, 0.6), (-0.5832, -0.5819, 0.5994), (-0.6, -0.5753, 0.6), (-0.6, -0.5826, 0.5826), (-0.6, -0.6, 0.5753), (-0.5984, -0.1855, 0.572), (-0.6, -0.2316, 0.6), (-0.5701, -0.1897, 0.5995), (-0.6, -0.1684, 0.6), (-0.4656, -0.07699, -0.2134), (-0.405, -0.1175, -0.1406), (-0.4659, -0.07344, -0.06778), (-0.4608, -0.006336, -0.1234), (-0.6, -0.6, -0.2517), (-0.5485, -0.6022, -0.1958), (-0.6, -0.6, -0.1483), (-0.6002, -0.5505, -0.1851), (-0.4135, 0.6001, 0.2037), (-0.4162, 0.5346, 0.1392), (-0.4161, 0.6002, 0.07232), (-0.4731, 0.5999, 0.1596), (0.2482, 0.5983, -0.4128), (0.1769, 0.5986, -0.4974), (0.06585, 0.599, -0.4172), (0.1406, 0.5337, -0.4217), (0.4662, -0.2851, 0.1103), (0.4659, -0.2195, 0.0336), (0.4213, -0.1844, 0.1173), (0.4663, -0.2197, 0.1597)], [], [(28, 103, 210, 209, 53), (98, 25, 48, 106), (75, 28, 53, 79), (280, 21, 44, 288), (224, 160, 157, 231), (245, 17, 40, 253), (88, 320, 319, 20, 95), (56, 2, 8, 64), (273, 1, 9, 277), (55, 0, 6, 62), (84, 5, 12, 91), (237, 4, 13, 278), (82, 1, 10, 89), (236, 5, 15, 242), (238, 316, 315, 19, 246), (239, 3, 17, 245), (58, 4, 14, 66), (87, 314, 313, 29, 102), (336, 335, 271, 275, 274), (86, 3, 18, 93), (81, 4, 23, 96), (57, 3, 24, 71), (85, 0, 25, 98), (54, 1, 22, 69), (83, 2, 27, 100), (327, 326, 322, 321, 28, 75), (315, 314, 87, 94, 19), (59, 5, 26, 73), (283, 31, 125, 294), (286, 34, 173, 304), (250, 38, 141, 261), (254, 42, 189, 268), (72, 71, 158, 157, 160, 162), (213, 80, 79, 218), (275, 7, 31, 283), (273, 272, 340, 339, 279), (7, 63, 126, 125, 31), (242, 15, 38, 250), (11, 90, 174, 173, 34), (246, 19, 42, 254), (17, 65, 134, 133, 40), (15, 67, 142, 141, 38), (96, 23, 46, 104), (21, 92, 182, 181, 44), (19, 94, 190, 189, 42), (26, 101, 202, 201, 51), (277, 9, 32, 285), (47, 105, 227, 148), (149, 228, 233, 152), (278, 13, 36, 249), (196, 50, 80, 213), (73, 26, 51, 77), (29, 74, 78, 52), (74, 73, 77, 78), (230, 156, 49, 107), (69, 22, 47, 148, 150), (67, 68, 146, 145, 140, 142), (68, 16, 41, 144, 146), (256, 140, 145, 266), (347, 346, 262, 263, 264), (63, 64, 130, 129, 124, 126), (64, 8, 33, 128, 130), (290, 124, 129, 300), (295, 128, 33, 284), (101, 100, 198, 197, 200, 202), (216, 212, 219, 221), (23, 72, 162, 161, 46), (66, 14, 39, 136, 138), (65, 66, 138, 137, 132, 134), (62, 6, 30, 120, 122), (61, 62, 122, 121, 116, 118), (60, 318, 317, 16, 68), (60, 59, 73, 74), (2, 56, 76, 27), (323, 322, 326, 325, 63, 7), (0, 55, 70, 25), (55, 54, 69, 70), (4, 58, 72, 23), (58, 57, 71, 72), (3, 57, 65, 17), (57, 58, 66, 65), (5, 59, 67, 15), (59, 60, 68, 67), (1, 54, 61, 9), (54, 55, 62, 61), (56, 328, 327, 75, 76), (104, 46, 161, 225), (71, 24, 49, 156, 158), (27, 76, 80, 50), (76, 75, 79, 80), (153, 234, 106, 48), (234, 230, 107, 106), (70, 69, 150, 149, 152, 154), (228, 224, 231, 233), (105, 104, 225, 227), (77, 215, 222, 78), (78, 222, 204, 52), (100, 27, 50, 196, 198), (94, 95, 194, 193, 188, 190), (95, 20, 45, 192, 194), (51, 201, 215, 77), (200, 197, 212, 216), (305, 188, 193, 308), (301, 192, 45, 289), (90, 91, 178, 177, 172, 174), (91, 12, 37, 176, 178), (22, 97, 105, 47), (97, 96, 104, 105), (309, 172, 177, 312), (269, 176, 37, 248), (103, 102, 206, 205, 208, 210), (102, 29, 52, 204, 206), (25, 70, 154, 153, 48), (171, 175, 113, 114), (93, 18, 43, 184, 186), (92, 93, 186, 185, 180, 182), (89, 10, 35, 168, 170), (81, 82, 89, 343, 342), (271, 324, 323, 7, 275), (88, 87, 102, 103), (5, 84, 101, 26), (84, 83, 100, 101), (3, 86, 99, 24), (86, 85, 98, 99), (1, 82, 97, 22), (82, 81, 96, 97), (0, 85, 92, 21), (85, 86, 93, 92), (317, 316, 238, 244, 16), (87, 88, 95, 94), (344, 343, 89, 170, 169, 164, 166), (13, 341, 344, 166, 165, 36), (2, 83, 90, 11), (83, 84, 91, 90), (24, 99, 107, 49), (99, 98, 106, 107), (218, 79, 53, 209), (221, 219, 208, 205), (116, 119, 118), (119, 117, 118), (120, 123, 122), (123, 121, 122), (124, 127, 126), (127, 125, 126), (128, 131, 130), (131, 129, 130), (132, 135, 134), (135, 133, 134), (136, 139, 138), (139, 137, 138), (140, 143, 142), (143, 141, 142), (144, 147, 146), (147, 145, 146), (148, 151, 150), (151, 149, 150), (152, 155, 154), (155, 153, 154), (156, 159, 158), (159, 157, 158), (160, 163, 162), (163, 161, 162), (164, 167, 166), (167, 165, 166), (168, 171, 170), (171, 169, 170), (172, 175, 174), (175, 173, 174), (176, 179, 178), (179, 177, 178), (180, 183, 182), (183, 181, 182), (184, 187, 186), (187, 185, 186), (188, 191, 190), (191, 189, 190), (192, 195, 194), (195, 193, 194), (196, 199, 198), (199, 197, 198), (200, 203, 202), (203, 201, 202), (204, 207, 206), (207, 205, 206), (208, 211, 210), (211, 209, 210), (228, 149, 151, 229), (229, 151, 148, 227), (234, 153, 155, 235), (235, 155, 152, 233), (257, 137, 139, 258), (258, 139, 136, 260), (262, 133, 135, 263), (263, 135, 132, 265), (332, 331, 290, 300, 299), (291, 123, 120, 293), (296, 117, 119, 297), (297, 119, 116, 299), (160, 224, 226, 163), (163, 226, 225, 161), (224, 228, 229, 226), (226, 229, 227, 225), (156, 230, 232, 159), (159, 232, 231, 157), (230, 234, 235, 232), (232, 235, 233, 231), (216, 221, 223, 217), (217, 223, 222, 215), (213, 218, 220, 214), (214, 220, 219, 212), (200, 216, 217, 203), (203, 217, 215, 201), (196, 213, 214, 199), (199, 214, 212, 197), (221, 205, 207, 223), (223, 207, 204, 222), (218, 209, 211, 220), (220, 211, 208, 219), (188, 305, 306, 185, 187, 191), (191, 187, 184, 267, 268, 189), (192, 301, 302, 181, 183, 195), (195, 183, 180, 307, 308, 193), (172, 309, 310, 169, 171, 175), (175, 171, 168, 303, 304, 173), (176, 269, 270, 165, 167, 179), (179, 167, 164, 311, 312, 177), (9, 61, 118, 117, 32), (187, 191, 109, 110), (167, 179, 112, 115), (183, 195, 108, 111), (147, 264, 266, 145), (264, 263, 265, 266), (262, 346, 345, 252, 253), (143, 259, 261, 141), (259, 258, 260, 261), (140, 256, 259, 143), (256, 257, 258, 259), (165, 270, 249, 36), (270, 269, 248, 249), (133, 262, 253, 40), (345, 348, 144, 41, 252), (137, 257, 265, 132), (257, 256, 266, 265), (12, 240, 248, 37), (240, 241, 249, 248), (18, 247, 255, 43), (247, 246, 254, 255), (14, 243, 251, 39), (243, 242, 250, 251), (43, 255, 267, 184), (255, 254, 268, 267), (39, 251, 260, 136), (251, 250, 261, 260), (3, 239, 247, 18), (239, 238, 246, 247), (238, 239, 245, 244), (4, 237, 243, 14), (237, 236, 242, 243), (5, 236, 240, 12), (236, 237, 241, 240), (16, 244, 252, 41), (244, 245, 253, 252), (131, 298, 300, 129), (298, 297, 299, 300), (128, 295, 298, 131), (295, 296, 297, 298), (127, 292, 294, 125), (292, 291, 293, 294), (124, 290, 292, 127), (181, 302, 288, 44), (302, 301, 289, 288), (117, 296, 285, 32), (296, 295, 284, 285), (330, 329, 121, 123, 291), (290, 331, 330, 291, 292), (8, 276, 284, 33), (276, 277, 285, 284), (10, 279, 287, 35), (272, 2, 11, 337, 340), (6, 274, 282, 30), (274, 275, 283, 282), (35, 287, 303, 168), (287, 286, 304, 303), (30, 282, 293, 120), (282, 283, 294, 293), (321, 320, 88, 103, 28), (333, 334, 336), (1, 273, 279, 10), (279, 339, 338, 286, 287), (2, 272, 276, 8), (272, 273, 277, 276), (334, 333, 0, 21, 280), (271, 335, 334, 280, 281), (20, 281, 289, 45), (281, 280, 288, 289), (185, 306, 307, 180), (306, 305, 308, 307), (169, 310, 311, 164), (310, 309, 312, 311), (313, 314, 315, 316, 317, 318), (313, 318, 60, 74, 29), (319, 320, 321, 322, 323, 324), (319, 324, 271, 281, 20), (325, 326, 327), (325, 328, 56, 64, 63), (328, 325, 327), (329, 330, 331, 332), (121, 329, 332, 299, 116), (334, 335, 336), (0, 333, 336, 274, 6), (337, 338, 339, 340), (338, 337, 11, 34, 286), (341, 342, 343, 344), (4, 81, 342, 341, 13), (345, 346, 347, 348), (144, 348, 347, 264, 147)])
_uv = me_cube_001.uv_layers.new(name='UVMap')
_uv.uv.foreach_set('vector', [0.8378, 0.7128, 0.7793, 0.7128, 0.7793, 0.7128, 0.7925, 0.7128, 0.8378, 0.7128, 0.2207, 0.7128, 0.1622, 0.7128, 0.1622, 0.7128, 0.2207, 0.7128, 0.8378, 0.6543, 0.8378, 0.7128, 0.8378, 0.7128, 0.8378, 0.6543, 0.4707, 0.9628, 0.4122, 0.9628, 0.4122, 0.9628, 0.4707, 0.9628, 0.2793, 0.609, 0.3378, 0.609, 0.3378, 0.641, 0.2793, 0.641, 0.4707, 0.7128, 0.4122, 0.7128, 0.4122, 0.7128, 0.4707, 0.7128, 0.625, 0.9167, 0.625, 0.9949, 0.6214, 0.9964, 0.5878, 0.9628, 0.5878, 0.9043, 0.625, 0.1667, 0.625, 0.25, 0.5878, 0.2128, 0.5878, 0.1543, 0.4583, 0.25, 0.375, 0.25, 0.4122, 0.2128, 0.4707, 0.2128, 0.375, 0.08333, 0.375, 0.0, 0.4122, 0.03715, 0.4122, 0.09572, 0.625, 0.4167, 0.625, 0.5, 0.5878, 0.4628, 0.5878, 0.4043, 0.4583, 0.5, 0.375, 0.5, 0.4122, 0.4628, 0.4707, 0.4628, 0.375, 0.3333, 0.375, 0.25, 0.4122, 0.2872, 0.4122, 0.3457, 0.5417, 0.5, 0.625, 0.5, 0.5878, 0.5372, 0.5293, 0.5372, 0.5417, 0.75, 0.6077, 0.75, 0.6144, 0.7606, 0.5878, 0.7872, 0.5293, 0.7872, 0.4583, 0.75, 0.375, 0.75, 0.4122, 0.7128, 0.4707, 0.7128, 0.375, 0.5833, 0.375, 0.5, 0.4122, 0.5372, 0.4122, 0.5957, 0.7083, 0.75, 0.6418, 0.75, 0.6387, 0.7363, 0.6622, 0.7128, 0.7207, 0.7128, 0.4614, 0.009295, 0.4691, 0.0, 0.5417, 0.0, 0.5293, 0.03715, 0.4707, 0.03715, 0.375, 0.8333, 0.375, 0.75, 0.4122, 0.7872, 0.4122, 0.8457, 0.2917, 0.5, 0.375, 0.5, 0.3378, 0.5372, 0.2793, 0.5372, 0.375, 0.6667, 0.375, 0.75, 0.3378, 0.7128, 0.3378, 0.6543, 0.2083, 0.75, 0.125, 0.75, 0.1622, 0.7128, 0.2207, 0.7128, 0.125, 0.5833, 0.125, 0.5, 0.1622, 0.5372, 0.1622, 0.5957, 0.7917, 0.5, 0.875, 0.5, 0.8378, 0.5372, 0.7793, 0.5372, 0.8693, 0.6648, 0.875, 0.6732, 0.875, 0.7449, 0.8722, 0.7472, 0.8378, 0.7128, 0.8378, 0.6543, 0.6144, 0.7606, 0.625, 0.7668, 0.625, 0.8333, 0.5878, 0.8457, 0.5878, 0.7872, 0.625, 0.5833, 0.625, 0.5, 0.6622, 0.5372, 0.6622, 0.5957, 0.5293, 0.03715, 0.5878, 0.03715, 0.5878, 0.08247, 0.5293, 0.08247, 0.5293, 0.2872, 0.5878, 0.2872, 0.5878, 0.3325, 0.5293, 0.3325, 0.5293, 0.5372, 0.5878, 0.5372, 0.5878, 0.5825, 0.5293, 0.5825, 0.5293, 0.7872, 0.5878, 0.7872, 0.5878, 0.8325, 0.5293, 0.8325, 0.3378, 0.5957, 0.3378, 0.6543, 0.3378, 0.6543, 0.3378, 0.641, 0.3378, 0.609, 0.3378, 0.5957, 0.7925, 0.5957, 0.8378, 0.5957, 0.8378, 0.6543, 0.7925, 0.6543, 0.5293, 0.03715, 0.5878, 0.03715, 0.5878, 0.03715, 0.5293, 0.03715, 0.4583, 0.25, 0.5417, 0.25, 0.5336, 0.2742, 0.5155, 0.2872, 0.4707, 0.2872, 0.5878, 0.03715, 0.5878, 0.09572, 0.5878, 0.09572, 0.5878, 0.08247, 0.5878, 0.03715, 0.5293, 0.5372, 0.5878, 0.5372, 0.5878, 0.5372, 0.5293, 0.5372, 0.5878, 0.2872, 0.5878, 0.3457, 0.5878, 0.3457, 0.5878, 0.3325, 0.5878, 0.2872, 0.5293, 0.7872, 0.5878, 0.7872, 0.5878, 0.7872, 0.5293, 0.7872, 0.4122, 0.7128, 0.4122, 0.6543, 0.4122, 0.6543, 0.4122, 0.6675, 0.4122, 0.7128, 0.5878, 0.5372, 0.5878, 0.5957, 0.5878, 0.5957, 0.5878, 0.5825, 0.5878, 0.5372, 0.2793, 0.5372, 0.3378, 0.5372, 0.3378, 0.5372, 0.2793, 0.5372, 0.4122, 0.9628, 0.4122, 0.9043, 0.4122, 0.9043, 0.4122, 0.9175, 0.4122, 0.9628, 0.5878, 0.7872, 0.5878, 0.8457, 0.5878, 0.8457, 0.5878, 0.8325, 0.5878, 0.7872, 0.6622, 0.5372, 0.7207, 0.5372, 0.7207, 0.5372, 0.7075, 0.5372, 0.6622, 0.5372, 0.4707, 0.2128, 0.4122, 0.2128, 0.4122, 0.2128, 0.4707, 0.2128, 0.1622, 0.5372, 0.2207, 0.5372, 0.2207, 0.5825, 0.1622, 0.5825, 0.1622, 0.609, 0.2207, 0.609, 0.2207, 0.641, 0.1622, 0.641, 0.4707, 0.4628, 0.4122, 0.4628, 0.4122, 0.4628, 0.4707, 0.4628, 0.7925, 0.5372, 0.8378, 0.5372, 0.8378, 0.5957, 0.7925, 0.5957, 0.6622, 0.5957, 0.6622, 0.5372, 0.6622, 0.5372, 0.6622, 0.5957, 0.6622, 0.7128, 0.6622, 0.6543, 0.6622, 0.6543, 0.6622, 0.7128, 0.6622, 0.6543, 0.6622, 0.5957, 0.6622, 0.5957, 0.6622, 0.6543, 0.2793, 0.6675, 0.3378, 0.6675, 0.3378, 0.7128, 0.2793, 0.7128, 0.1622, 0.5957, 0.1622, 0.5372, 0.1622, 0.5372, 0.1622, 0.5825, 0.1622, 0.5957, 0.5878, 0.5957, 0.5878, 0.6543, 0.5878, 0.6543, 0.5878, 0.641, 0.5878, 0.609, 0.5878, 0.5957, 0.5878, 0.6543, 0.5878, 0.7128, 0.5878, 0.7128, 0.5878, 0.6675, 0.5878, 0.6543, 0.5293, 0.609, 0.5878, 0.609, 0.5878, 0.641, 0.5293, 0.641, 0.5293, 0.6613, 0.5126, 0.6675, 0.4707, 0.6675, 0.4707, 0.6543, 0.5293, 0.6543, 0.5878, 0.09572, 0.5878, 0.1543, 0.5878, 0.1543, 0.5878, 0.141, 0.5878, 0.109, 0.5878, 0.09572, 0.5878, 0.1543, 0.5878, 0.2128, 0.5878, 0.2128, 0.5878, 0.1675, 0.5878, 0.1543, 0.5293, 0.109, 0.5878, 0.109, 0.5878, 0.141, 0.5293, 0.141, 0.5293, 0.1675, 0.5878, 0.1675, 0.5878, 0.2128, 0.5293, 0.2128, 0.7207, 0.5372, 0.7793, 0.5372, 0.7793, 0.5372, 0.766, 0.5372, 0.734, 0.5372, 0.7207, 0.5372, 0.734, 0.5957, 0.766, 0.5957, 0.766, 0.6543, 0.734, 0.6543, 0.3378, 0.5372, 0.3378, 0.5957, 0.3378, 0.5957, 0.3378, 0.5825, 0.3378, 0.5372, 0.4122, 0.5957, 0.4122, 0.5372, 0.4122, 0.5372, 0.4122, 0.5825, 0.4122, 0.5957, 0.4122, 0.6543, 0.4122, 0.5957, 0.4122, 0.5957, 0.4122, 0.609, 0.4122, 0.641, 0.4122, 0.6543, 0.4122, 0.09572, 0.4122, 0.03715, 0.4122, 0.03715, 0.4122, 0.08247, 0.4122, 0.09572, 0.4122, 0.1543, 0.4122, 0.09572, 0.4122, 0.09572, 0.4122, 0.109, 0.4122, 0.141, 0.4122, 0.1543, 0.625, 0.6667, 0.625, 0.7327, 0.6128, 0.7378, 0.5878, 0.7128, 0.5878, 0.6543, 0.625, 0.6667, 0.625, 0.5833, 0.6622, 0.5957, 0.6622, 0.6543, 0.875, 0.5, 0.875, 0.5833, 0.8378, 0.5957, 0.8378, 0.5372, 0.6214, 0.003635, 0.625, 0.00514, 0.625, 0.07675, 0.6174, 0.08586, 0.5878, 0.09572, 0.5878, 0.03715, 0.125, 0.75, 0.125, 0.6667, 0.1622, 0.6543, 0.1622, 0.7128, 0.125, 0.6667, 0.125, 0.5833, 0.1622, 0.5957, 0.1622, 0.6543, 0.375, 0.5, 0.375, 0.5833, 0.3378, 0.5957, 0.3378, 0.5372, 0.375, 0.5833, 0.375, 0.6667, 0.3378, 0.6543, 0.3378, 0.5957, 0.375, 0.75, 0.375, 0.6667, 0.4122, 0.6543, 0.4122, 0.7128, 0.375, 0.6667, 0.375, 0.5833, 0.4122, 0.5957, 0.4122, 0.6543, 0.625, 0.5, 0.625, 0.5833, 0.5878, 0.5957, 0.5878, 0.5372, 0.625, 0.5833, 0.625, 0.6667, 0.5878, 0.6543, 0.5878, 0.5957, 0.375, 0.25, 0.375, 0.1667, 0.4122, 0.1543, 0.4122, 0.2128, 0.375, 0.1667, 0.375, 0.08333, 0.4122, 0.09572, 0.4122, 0.1543, 0.875, 0.5833, 0.875, 0.6601, 0.8693, 0.6648, 0.8378, 0.6543, 0.8378, 0.5957, 0.2793, 0.5372, 0.3378, 0.5372, 0.3378, 0.5825, 0.2793, 0.5825, 0.3378, 0.6543, 0.3378, 0.7128, 0.3378, 0.7128, 0.3378, 0.6675, 0.3378, 0.6543, 0.8378, 0.5372, 0.8378, 0.5957, 0.8378, 0.5957, 0.8378, 0.5372, 0.8378, 0.5957, 0.8378, 0.6543, 0.8378, 0.6543, 0.8378, 0.5957, 0.1622, 0.6675, 0.2207, 0.6675, 0.2207, 0.7128, 0.1622, 0.7128, 0.2207, 0.6675, 0.2793, 0.6675, 0.2793, 0.7128, 0.2207, 0.7128, 0.1622, 0.6543, 0.1622, 0.5957, 0.1622, 0.5957, 0.1622, 0.609, 0.1622, 0.641, 0.1622, 0.6543, 0.2207, 0.609, 0.2793, 0.609, 0.2793, 0.641, 0.2207, 0.641, 0.2207, 0.5372, 0.2793, 0.5372, 0.2793, 0.5825, 0.2207, 0.5825, 0.6622, 0.5957, 0.7075, 0.5957, 0.7075, 0.6543, 0.6622, 0.6543, 0.6622, 0.6543, 0.7075, 0.6543, 0.7075, 0.7128, 0.6622, 0.7128, 0.7793, 0.5372, 0.8378, 0.5372, 0.8378, 0.5372, 0.7925, 0.5372, 0.7793, 0.5372, 0.5878, 0.8457, 0.5878, 0.9043, 0.5878, 0.9043, 0.5878, 0.891, 0.5878, 0.859, 0.5878, 0.8457, 0.5878, 0.9043, 0.5878, 0.9628, 0.5878, 0.9628, 0.5878, 0.9175, 0.5878, 0.9043, 0.6622, 0.5372, 0.7075, 0.5372, 0.7075, 0.5957, 0.6622, 0.5957, 0.734, 0.5372, 0.766, 0.5372, 0.766, 0.5957, 0.734, 0.5957, 0.5293, 0.859, 0.5878, 0.859, 0.5878, 0.891, 0.5293, 0.891, 0.5293, 0.9175, 0.5878, 0.9175, 0.5878, 0.9628, 0.5293, 0.9628, 0.5878, 0.3457, 0.5878, 0.4043, 0.5878, 0.4043, 0.5878, 0.391, 0.5878, 0.359, 0.5878, 0.3457, 0.5878, 0.4043, 0.5878, 0.4628, 0.5878, 0.4628, 0.5878, 0.4175, 0.5878, 0.4043, 0.1622, 0.5372, 0.2207, 0.5372, 0.2207, 0.5372, 0.1622, 0.5372, 0.2207, 0.5372, 0.2793, 0.5372, 0.2793, 0.5372, 0.2207, 0.5372, 0.5293, 0.359, 0.5878, 0.359, 0.5878, 0.391, 0.5293, 0.391, 0.5293, 0.4175, 0.5878, 0.4175, 0.5878, 0.4628, 0.5293, 0.4628, 0.7793, 0.7128, 0.7207, 0.7128, 0.7207, 0.7128, 0.734, 0.7128, 0.766, 0.7128, 0.7793, 0.7128, 0.7207, 0.7128, 0.6622, 0.7128, 0.6622, 0.7128, 0.7075, 0.7128, 0.7207, 0.7128, 0.1622, 0.7128, 0.1622, 0.6543, 0.1622, 0.6543, 0.1622, 0.6675, 0.1622, 0.7128, 0.4122, 0.3457, 0.5878, 0.3457, 0.5878, 0.3457, 0.4122, 0.3457, 0.4122, 0.8457, 0.4122, 0.7872, 0.4122, 0.7872, 0.4122, 0.8325, 0.4122, 0.8457, 0.4122, 0.9043, 0.4122, 0.8457, 0.4122, 0.8457, 0.4122, 0.859, 0.4122, 0.891, 0.4122, 0.9043, 0.4122, 0.3457, 0.4122, 0.2872, 0.4122, 0.2872, 0.4122, 0.3325, 0.4122, 0.3457, 0.375, 0.4167, 0.375, 0.3333, 0.4122, 0.3457, 0.4122, 0.3865, 0.3949, 0.41, 0.5417, 0.0, 0.6199, 0.0, 0.6214, 0.003635, 0.5878, 0.03715, 0.5293, 0.03715, 0.7917, 0.75, 0.7083, 0.75, 0.7207, 0.7128, 0.7793, 0.7128, 0.625, 0.5, 0.7083, 0.5, 0.7207, 0.5372, 0.6622, 0.5372, 0.7083, 0.5, 0.7917, 0.5, 0.7793, 0.5372, 0.7207, 0.5372, 0.375, 0.75, 0.2917, 0.75, 0.2793, 0.7128, 0.3378, 0.7128, 0.2917, 0.75, 0.2083, 0.75, 0.2207, 0.7128, 0.2793, 0.7128, 0.125, 0.5, 0.2083, 0.5, 0.2207, 0.5372, 0.1622, 0.5372, 0.2083, 0.5, 0.2917, 0.5, 0.2793, 0.5372, 0.2207, 0.5372, 0.375, 1.0, 0.375, 0.9167, 0.4122, 0.9043, 0.4122, 0.9628, 0.375, 0.9167, 0.375, 0.8333, 0.4122, 0.8457, 0.4122, 0.9043, 0.6128, 0.7378, 0.6077, 0.75, 0.5417, 0.75, 0.5293, 0.7128, 0.5878, 0.7128, 0.625, 0.8333, 0.625, 0.9167, 0.5878, 0.9043, 0.5878, 0.8457, 0.4122, 0.4043, 0.4122, 0.3865, 0.4122, 0.3457, 0.4122, 0.3457, 0.4122, 0.359, 0.4122, 0.391, 0.4122, 0.4043, 0.4122, 0.4628, 0.4122, 0.4245, 0.4122, 0.4043, 0.4122, 0.4043, 0.4122, 0.4175, 0.4122, 0.4628, 0.625, 0.25, 0.625, 0.3333, 0.5878, 0.3457, 0.5878, 0.2872, 0.625, 0.3333, 0.625, 0.4167, 0.5878, 0.4043, 0.5878, 0.3457, 0.3378, 0.7128, 0.2793, 0.7128, 0.2793, 0.7128, 0.3378, 0.7128, 0.2793, 0.7128, 0.2207, 0.7128, 0.2207, 0.7128, 0.2793, 0.7128, 0.7925, 0.6543, 0.8378, 0.6543, 0.8378, 0.7128, 0.7925, 0.7128, 0.734, 0.6543, 0.766, 0.6543, 0.766, 0.7128, 0.734, 0.7128, 0.4122, 0.141, 0.4122, 0.1543, 0.4122, 0.1543, 0.4122, 0.1543, 0.4122, 0.1675, 0.4122, 0.1543, 0.4122, 0.08247, 0.4122, 0.09572, 0.4122, 0.09572, 0.4122, 0.09572, 0.4122, 0.109, 0.4122, 0.09572, 0.5878, 0.109, 0.5878, 0.09572, 0.5878, 0.09572, 0.5878, 0.09572, 0.5878, 0.08247, 0.5878, 0.09572, 0.5878, 0.1675, 0.5878, 0.1543, 0.5878, 0.1543, 0.5878, 0.1543, 0.5878, 0.141, 0.5878, 0.1543, 0.4122, 0.641, 0.4122, 0.6543, 0.4122, 0.6543, 0.4122, 0.6543, 0.4122, 0.6675, 0.4122, 0.6543, 0.4122, 0.5825, 0.4122, 0.5957, 0.4122, 0.5957, 0.4122, 0.5957, 0.4122, 0.609, 0.4122, 0.5957, 0.5878, 0.609, 0.5878, 0.5957, 0.5878, 0.5957, 0.5878, 0.5957, 0.5878, 0.5825, 0.5878, 0.5957, 0.5878, 0.6675, 0.5878, 0.6543, 0.5878, 0.6543, 0.5878, 0.6543, 0.5878, 0.641, 0.5878, 0.6543, 0.1622, 0.5825, 0.1622, 0.5957, 0.1622, 0.5957, 0.1622, 0.5957, 0.1622, 0.609, 0.1622, 0.5957, 0.1622, 0.641, 0.1622, 0.6543, 0.1622, 0.6543, 0.1622, 0.6543, 0.1622, 0.6675, 0.1622, 0.6543, 0.3378, 0.6675, 0.3378, 0.6543, 0.3378, 0.6543, 0.3378, 0.6543, 0.3378, 0.641, 0.3378, 0.6543, 0.3378, 0.609, 0.3378, 0.5957, 0.3378, 0.5957, 0.3378, 0.5957, 0.3378, 0.5825, 0.3378, 0.5957, 0.4122, 0.391, 0.4122, 0.4043, 0.4122, 0.4043, 0.4122, 0.4043, 0.4122, 0.4175, 0.4122, 0.4043, 0.4122, 0.3325, 0.4122, 0.3457, 0.4122, 0.3457, 0.4122, 0.3457, 0.4122, 0.359, 0.4122, 0.3457, 0.5878, 0.359, 0.5878, 0.3457, 0.5878, 0.3457, 0.5878, 0.3457, 0.5878, 0.3325, 0.5878, 0.3457, 0.5878, 0.4175, 0.5878, 0.4043, 0.5878, 0.4043, 0.5878, 0.4043, 0.5878, 0.391, 0.5878, 0.4043, 0.4122, 0.891, 0.4122, 0.9043, 0.4122, 0.9043, 0.4122, 0.9043, 0.4122, 0.9175, 0.4122, 0.9043, 0.4122, 0.8325, 0.4122, 0.8457, 0.4122, 0.8457, 0.4122, 0.8457, 0.4122, 0.859, 0.4122, 0.8457, 0.5878, 0.859, 0.5878, 0.8457, 0.5878, 0.8457, 0.5878, 0.8457, 0.5878, 0.8325, 0.5878, 0.8457, 0.5878, 0.9175, 0.5878, 0.9043, 0.5878, 0.9043, 0.5878, 0.9043, 0.5878, 0.891, 0.5878, 0.9043, 0.7925, 0.5372, 0.7793, 0.5372, 0.7793, 0.5372, 0.7793, 0.5372, 0.766, 0.5372, 0.7793, 0.5372, 0.734, 0.5372, 0.7207, 0.5372, 0.7207, 0.5372, 0.7207, 0.5372, 0.7075, 0.5372, 0.7207, 0.5372, 0.7075, 0.7128, 0.7207, 0.7128, 0.7207, 0.7128, 0.7207, 0.7128, 0.734, 0.7128, 0.7207, 0.7128, 0.766, 0.7128, 0.7793, 0.7128, 0.7793, 0.7128, 0.7793, 0.7128, 0.7925, 0.7128, 0.7793, 0.7128, 0.2207, 0.609, 0.1622, 0.609, 0.1622, 0.5957, 0.2207, 0.5957, 0.2207, 0.5957, 0.1622, 0.5957, 0.1622, 0.5825, 0.2207, 0.5825, 0.2207, 0.6675, 0.1622, 0.6675, 0.1622, 0.6543, 0.2207, 0.6543, 0.2207, 0.6543, 0.1622, 0.6543, 0.1622, 0.641, 0.2207, 0.641, 0.4707, 0.609, 0.4122, 0.609, 0.4122, 0.5957, 0.4707, 0.5957, 0.4707, 0.5957, 0.4122, 0.5957, 0.4122, 0.5825, 0.4707, 0.5825, 0.4707, 0.6675, 0.4122, 0.6675, 0.4122, 0.6543, 0.4707, 0.6543, 0.4707, 0.6543, 0.4122, 0.6543, 0.4122, 0.641, 0.4707, 0.641, 0.4707, 0.1223, 0.4873, 0.109, 0.5293, 0.109, 0.5293, 0.141, 0.4707, 0.141, 0.4707, 0.09572, 0.4122, 0.09572, 0.4122, 0.08247, 0.4707, 0.08247, 0.4707, 0.1675, 0.4122, 0.1675, 0.4122, 0.1543, 0.4707, 0.1543, 0.4707, 0.1543, 0.4122, 0.1543, 0.4122, 0.141, 0.4707, 0.141, 0.3378, 0.609, 0.2793, 0.609, 0.2793, 0.5957, 0.3378, 0.5957, 0.3378, 0.5957, 0.2793, 0.5957, 0.2793, 0.5825, 0.3378, 0.5825, 0.2793, 0.609, 0.2207, 0.609, 0.2207, 0.5957, 0.2793, 0.5957, 0.2793, 0.5957, 0.2207, 0.5957, 0.2207, 0.5825, 0.2793, 0.5825, 0.3378, 0.6675, 0.2793, 0.6675, 0.2793, 0.6543, 0.3378, 0.6543, 0.3378, 0.6543, 0.2793, 0.6543, 0.2793, 0.641, 0.3378, 0.641, 0.2793, 0.6675, 0.2207, 0.6675, 0.2207, 0.6543, 0.2793, 0.6543, 0.2793, 0.6543, 0.2207, 0.6543, 0.2207, 0.641, 0.2793, 0.641, 0.734, 0.5957, 0.734, 0.6543, 0.7207, 0.6543, 0.7207, 0.5957, 0.7207, 0.5957, 0.7207, 0.6543, 0.7075, 0.6543, 0.7075, 0.5957, 0.7925, 0.5957, 0.7925, 0.6543, 0.7793, 0.6543, 0.7793, 0.5957, 0.7793, 0.5957, 0.7793, 0.6543, 0.766, 0.6543, 0.766, 0.5957, 0.734, 0.5372, 0.734, 0.5957, 0.7207, 0.5957, 0.7207, 0.5372, 0.7207, 0.5372, 0.7207, 0.5957, 0.7075, 0.5957, 0.7075, 0.5372, 0.7925, 0.5372, 0.7925, 0.5957, 0.7793, 0.5957, 0.7793, 0.5372, 0.7793, 0.5372, 0.7793, 0.5957, 0.766, 0.5957, 0.766, 0.5372, 0.734, 0.6543, 0.734, 0.7128, 0.7207, 0.7128, 0.7207, 0.6543, 0.7207, 0.6543, 0.7207, 0.7128, 0.7075, 0.7128, 0.7075, 0.6543, 0.7925, 0.6543, 0.7925, 0.7128, 0.7793, 0.7128, 0.7793, 0.6543, 0.7793, 0.6543, 0.7793, 0.7128, 0.766, 0.7128, 0.766, 0.6543, 0.5878, 0.859, 0.5293, 0.859, 0.4707, 0.859, 0.4122, 0.859, 0.4122, 0.8457, 0.5878, 0.8457, 0.5878, 0.8457, 0.4122, 0.8457, 0.4122, 0.8325, 0.4707, 0.8325, 0.5293, 0.8325, 0.5878, 0.8325, 0.5878, 0.9175, 0.5293, 0.9175, 0.4707, 0.9175, 0.4122, 0.9175, 0.4122, 0.9043, 0.5878, 0.9043, 0.5878, 0.9043, 0.4122, 0.9043, 0.4122, 0.891, 0.4707, 0.891, 0.5293, 0.891, 0.5878, 0.891, 0.5878, 0.359, 0.5293, 0.359, 0.4707, 0.359, 0.4122, 0.359, 0.4122, 0.3457, 0.5878, 0.3457, 0.5878, 0.3457, 0.4122, 0.3457, 0.4122, 0.3325, 0.4707, 0.3325, 0.5293, 0.3325, 0.5878, 0.3325, 0.5878, 0.4175, 0.5293, 0.4175, 0.4707, 0.4175, 0.4122, 0.4175, 0.4122, 0.4043, 0.5878, 0.4043, 0.5878, 0.4043, 0.4122, 0.4043, 0.4122, 0.391, 0.4707, 0.391, 0.5293, 0.391, 0.5878, 0.391, 0.4122, 0.2128, 0.4122, 0.1543, 0.4122, 0.1543, 0.4122, 0.1675, 0.4122, 0.2128, 0.4122, 0.8457, 0.5878, 0.8457, 0.5878, 0.8457, 0.4122, 0.8457, 0.4122, 0.4043, 0.5878, 0.4043, 0.5878, 0.4043, 0.4122, 0.4043, 0.4122, 0.9043, 0.5878, 0.9043, 0.5878, 0.9043, 0.4122, 0.9043, 0.5878, 0.6543, 0.5293, 0.6543, 0.5293, 0.641, 0.5878, 0.641, 0.5293, 0.6543, 0.4707, 0.6543, 0.4707, 0.641, 0.5293, 0.641, 0.4707, 0.6675, 0.5126, 0.6675, 0.5293, 0.6816, 0.5293, 0.7128, 0.4707, 0.7128, 0.5878, 0.5957, 0.5293, 0.5957, 0.5293, 0.5825, 0.5878, 0.5825, 0.5293, 0.5957, 0.4707, 0.5957, 0.4707, 0.5825, 0.5293, 0.5825, 0.5878, 0.609, 0.5293, 0.609, 0.5293, 0.5957, 0.5878, 0.5957, 0.5293, 0.609, 0.4707, 0.609, 0.4707, 0.5957, 0.5293, 0.5957, 0.4122, 0.4175, 0.4707, 0.4175, 0.4707, 0.4628, 0.4122, 0.4628, 0.4707, 0.4175, 0.5293, 0.4175, 0.5293, 0.4628, 0.4707, 0.4628, 0.4122, 0.6675, 0.4707, 0.6675, 0.4707, 0.7128, 0.4122, 0.7128, 0.5293, 0.6816, 0.5406, 0.6675, 0.5878, 0.6675, 0.5878, 0.7128, 0.5293, 0.7128, 0.4122, 0.609, 0.4707, 0.609, 0.4707, 0.641, 0.4122, 0.641, 0.4707, 0.609, 0.5293, 0.609, 0.5293, 0.641, 0.4707, 0.641, 0.5878, 0.4628, 0.5293, 0.4628, 0.5293, 0.4628, 0.5878, 0.4628, 0.5293, 0.4628, 0.4707, 0.4628, 0.4707, 0.4628, 0.5293, 0.4628, 0.4122, 0.7872, 0.4707, 0.7872, 0.4707, 0.7872, 0.4122, 0.7872, 0.4707, 0.7872, 0.5293, 0.7872, 0.5293, 0.7872, 0.4707, 0.7872, 0.4122, 0.5372, 0.4707, 0.5372, 0.4707, 0.5372, 0.4122, 0.5372, 0.4707, 0.5372, 0.5293, 0.5372, 0.5293, 0.5372, 0.4707, 0.5372, 0.4122, 0.7872, 0.4707, 0.7872, 0.4707, 0.8325, 0.4122, 0.8325, 0.4707, 0.7872, 0.5293, 0.7872, 0.5293, 0.8325, 0.4707, 0.8325, 0.4122, 0.5372, 0.4707, 0.5372, 0.4707, 0.5825, 0.4122, 0.5825, 0.4707, 0.5372, 0.5293, 0.5372, 0.5293, 0.5825, 0.4707, 0.5825, 0.375, 0.75, 0.4583, 0.75, 0.4707, 0.7872, 0.4122, 0.7872, 0.4583, 0.75, 0.5417, 0.75, 0.5293, 0.7872, 0.4707, 0.7872, 0.5417, 0.75, 0.4583, 0.75, 0.4707, 0.7128, 0.5293, 0.7128, 0.375, 0.5, 0.4583, 0.5, 0.4707, 0.5372, 0.4122, 0.5372, 0.4583, 0.5, 0.5417, 0.5, 0.5293, 0.5372, 0.4707, 0.5372, 0.625, 0.5, 0.5417, 0.5, 0.5293, 0.4628, 0.5878, 0.4628, 0.5417, 0.5, 0.4583, 0.5, 0.4707, 0.4628, 0.5293, 0.4628, 0.5878, 0.7128, 0.5293, 0.7128, 0.5293, 0.7128, 0.5878, 0.7128, 0.5293, 0.7128, 0.4707, 0.7128, 0.4707, 0.7128, 0.5293, 0.7128, 0.5878, 0.1543, 0.5293, 0.1543, 0.5293, 0.141, 0.5878, 0.141, 0.5293, 0.1543, 0.4707, 0.1543, 0.4707, 0.141, 0.5293, 0.141, 0.5878, 0.1675, 0.5293, 0.1675, 0.5293, 0.1543, 0.5878, 0.1543, 0.5293, 0.1675, 0.4707, 0.1675, 0.4707, 0.1543, 0.5293, 0.1543, 0.5878, 0.09572, 0.5293, 0.09572, 0.5293, 0.08247, 0.5878, 0.08247, 0.5293, 0.09572, 0.4707, 0.09572, 0.4707, 0.08247, 0.5293, 0.08247, 0.5878, 0.109, 0.5293, 0.109, 0.5293, 0.09572, 0.5878, 0.09572, 0.4122, 0.9175, 0.4707, 0.9175, 0.4707, 0.9628, 0.4122, 0.9628, 0.4707, 0.9175, 0.5293, 0.9175, 0.5293, 0.9628, 0.4707, 0.9628, 0.4122, 0.1675, 0.4707, 0.1675, 0.4707, 0.2128, 0.4122, 0.2128, 0.4707, 0.1675, 0.5293, 0.1675, 0.5293, 0.2128, 0.4707, 0.2128, 0.4707, 0.1005, 0.4555, 0.109, 0.4122, 0.109, 0.4122, 0.09572, 0.4707, 0.09572, 0.5293, 0.109, 0.4873, 0.109, 0.4707, 0.1005, 0.4707, 0.09572, 0.5293, 0.09572, 0.5878, 0.2128, 0.5293, 0.2128, 0.5293, 0.2128, 0.5878, 0.2128, 0.5293, 0.2128, 0.4707, 0.2128, 0.4707, 0.2128, 0.5293, 0.2128, 0.4122, 0.2872, 0.4707, 0.2872, 0.4707, 0.2872, 0.4122, 0.2872, 0.5417, 0.25, 0.625, 0.25, 0.5878, 0.2872, 0.5429, 0.2872, 0.5336, 0.2742, 0.4122, 0.03715, 0.4707, 0.03715, 0.4707, 0.03715, 0.4122, 0.03715, 0.4707, 0.03715, 0.5293, 0.03715, 0.5293, 0.03715, 0.4707, 0.03715, 0.4122, 0.2872, 0.4707, 0.2872, 0.4707, 0.3325, 0.4122, 0.3325, 0.4707, 0.2872, 0.5293, 0.2872, 0.5293, 0.3325, 0.4707, 0.3325, 0.4122, 0.03715, 0.4707, 0.03715, 0.4707, 0.08247, 0.4122, 0.08247, 0.4707, 0.03715, 0.5293, 0.03715, 0.5293, 0.08247, 0.4707, 0.08247, 0.8722, 0.7472, 0.8699, 0.75, 0.7917, 0.75, 0.7793, 0.7128, 0.8378, 0.7128, 0.4476, 0.0, 0.4622, 0.9883, 0.4614, 0.009295, 0.375, 0.25, 0.4583, 0.25, 0.4707, 0.2872, 0.4122, 0.2872, 0.4707, 0.2872, 0.5155, 0.2872, 0.5293, 0.2872, 0.5293, 0.2872, 0.4707, 0.2872, 0.625, 0.25, 0.5417, 0.25, 0.5293, 0.2128, 0.5878, 0.2128, 0.5417, 0.25, 0.4583, 0.25, 0.4707, 0.2128, 0.5293, 0.2128, 0.4622, 0.9883, 0.4476, 1.0, 0.375, 1.0, 0.4122, 0.9628, 0.4707, 0.9628, 0.5417, 1.0, 0.4691, 1.0, 0.4622, 0.9883, 0.4707, 0.9628, 0.5293, 0.9628, 0.5878, 0.9628, 0.5293, 0.9628, 0.5293, 0.9628, 0.5878, 0.9628, 0.5293, 0.9628, 0.4707, 0.9628, 0.4707, 0.9628, 0.5293, 0.9628, 0.4122, 0.859, 0.4707, 0.859, 0.4707, 0.891, 0.4122, 0.891, 0.4707, 0.859, 0.5293, 0.859, 0.5293, 0.891, 0.4707, 0.891, 0.4122, 0.359, 0.4707, 0.359, 0.4707, 0.391, 0.4122, 0.391, 0.4707, 0.359, 0.5293, 0.359, 0.5293, 0.391, 0.4707, 0.391, 0.6387, 0.7363, 0.6418, 0.75, 0.6144, 0.7606, 0.6077, 0.75, 0.6128, 0.7378, 0.625, 0.7327, 0.6387, 0.7363, 0.625, 0.7327, 0.625, 0.6667, 0.6622, 0.6543, 0.6622, 0.7128, 0.6214, 0.9964, 0.625, 0.9949, 0.8722, 0.7472, 0.875, 0.7449, 0.6214, 0.003635, 0.6199, 0.0, 0.6214, 0.9964, 0.6199, 1.0, 0.5417, 1.0, 0.5293, 0.9628, 0.5878, 0.9628, 0.6174, 0.08586, 0.625, 0.07675, 0.8693, 0.6648, 0.6174, 0.08586, 0.625, 0.08991, 0.625, 0.1667, 0.5878, 0.1543, 0.5878, 0.09572, 0.875, 0.6601, 0.6174, 0.08586, 0.8693, 0.6648, 0.4555, 0.109, 0.4707, 0.1005, 0.4873, 0.109, 0.4707, 0.1223, 0.4122, 0.109, 0.4555, 0.109, 0.4707, 0.1223, 0.4707, 0.141, 0.4122, 0.141, 0.4622, 0.9883, 0.4691, 1.0, 0.4614, 0.009295, 0.375, 0.0, 0.4476, 0.0, 0.4614, 0.009295, 0.4707, 0.03715, 0.4122, 0.03715, 0.5429, 0.2872, 0.5293, 0.2872, 0.5155, 0.2872, 0.5336, 0.2742, 0.5293, 0.2872, 0.5429, 0.2872, 0.5878, 0.2872, 0.5878, 0.2872, 0.5293, 0.2872, 0.4122, 0.4245, 0.3949, 0.41, 0.4122, 0.3865, 0.4122, 0.4043, 0.375, 0.5, 0.375, 0.4167, 0.3949, 0.41, 0.4122, 0.4245, 0.4122, 0.4628, 0.5293, 0.6816, 0.5126, 0.6675, 0.5293, 0.6613, 0.5406, 0.6675, 0.5878, 0.6675, 0.5406, 0.6675, 0.5293, 0.6613, 0.5293, 0.6543, 0.5878, 0.6543])
me_cube_001.update()
me_cube_003 = bpy.data.meshes.new('Cube.003')
me_cube_003.from_pydata([(0.8732, 0.8732, 0.0), (0.8732, -0.8732, 0.0), (-0.8732, -0.8732, 0.0), (-0.82, -0.82, -1.121), (-1.155, 1.155, -1.384), (1.155, 1.155, -1.121), (1.155, -1.155, -1.121), (-1.155, -1.155, -1.384), (-1.155, -1.155, -1.121), (-0.8732, 0.8732, -1.054), (0.8732, 0.8732, -1.054), (-0.8732, -0.8732, -1.054), (0.8732, -0.8732, -1.054), (-1.155, 1.155, -1.121), (1.155, -1.155, -1.384), (1.155, 1.155, -1.384), (-0.8732, 0.8732, 0.0), (-0.82, 0.82, -1.121), (0.82, 0.82, -1.121), (0.82, -0.82, -1.121), (0.8732, -0.8732, -0.3227), (0.8732, -0.8732, -0.3889), (0.7008, -0.7008, -0.3558), (-0.8732, -0.8732, -0.3889), (-0.8732, -0.8732, -0.3227), (-0.7008, -0.7008, -0.3558), (-0.8732, 0.8732, -0.3227), (-0.8732, 0.8732, -0.3889), (-0.7008, 0.7008, -0.3558), (0.8732, 0.8732, -0.3227), (0.8732, 0.8732, -0.3889), (0.7008, 0.7008, -0.3558), (-1.396, 1.396, -1.5), (-1.396, -1.396, -1.5), (1.396, 1.396, -1.5), (1.396, 1.396, -1.384), (1.396, -1.396, -1.5), (1.396, -1.396, -1.384), (-1.396, -1.396, -1.384), (-1.396, 1.396, -1.384)], [], [(4, 15, 35, 39), (15, 14, 37, 35), (14, 7, 38, 37), (7, 4, 39, 38), (7, 8, 13, 4), (4, 13, 5, 15), (15, 5, 6, 14), (14, 6, 8, 7), (5, 13, 17, 18), (8, 6, 19, 3), (13, 8, 3, 17), (6, 5, 18, 19), (10, 30, 21, 12), (12, 21, 23, 11), (9, 27, 30, 10), (11, 23, 27, 9), (26, 16, 0, 29), (3, 11, 9, 17), (24, 2, 16, 26), (20, 1, 2, 24), (24, 26, 28, 25), (25, 28, 27, 23), (26, 29, 31, 28), (28, 31, 30, 27), (29, 20, 22, 31), (31, 22, 21, 30), (20, 24, 25, 22), (22, 25, 23, 21), (29, 0, 1, 20), (17, 9, 10, 18), (19, 12, 11, 3), (18, 10, 12, 19), (32, 34, 36, 33), (33, 38, 39, 32), (32, 39, 35, 34), (34, 35, 37, 36), (36, 37, 38, 33)])
_uv = me_cube_003.uv_layers.new(name='UVMap')
_uv.uv.foreach_set('vector', [0.3846, 0.25, 0.3846, 0.5, 0.3846, 0.5, 0.3846, 0.25, 0.3846, 0.5, 0.3846, 0.75, 0.3846, 0.75, 0.3846, 0.5, 0.3846, 0.75, 0.3846, 1.0, 0.3846, 1.0, 0.3846, 0.75, 0.3846, 0.0, 0.3846, 0.25, 0.3846, 0.25, 0.3846, 0.0, 0.3846, 0.0, 0.4065, 0.0, 0.4065, 0.25, 0.3846, 0.25, 0.3846, 0.25, 0.4065, 0.25, 0.4065, 0.5, 0.3846, 0.5, 0.3846, 0.5, 0.4065, 0.5, 0.4065, 0.75, 0.3846, 0.75, 0.3846, 0.75, 0.4065, 0.75, 0.4065, 1.0, 0.3846, 1.0, 0.4065, 0.5, 0.4065, 0.25, 0.4065, 0.25, 0.4065, 0.5, 0.4065, 1.0, 0.4065, 0.75, 0.4065, 0.75, 0.4065, 1.0, 0.4065, 0.25, 0.4065, 0.0, 0.4065, 0.0, 0.4065, 0.25, 0.4065, 0.75, 0.4065, 0.5, 0.4065, 0.5, 0.4065, 0.75, 0.416, 0.5, 0.4676, 0.5, 0.4676, 0.75, 0.416, 0.75, 0.416, 0.75, 0.4676, 0.75, 0.4676, 1.0, 0.416, 1.0, 0.416, 0.25, 0.4676, 0.25, 0.4676, 0.5, 0.416, 0.5, 0.416, 0.0, 0.4676, 0.0, 0.4676, 0.25, 0.416, 0.25, 0.4731, 0.25, 0.5, 0.25, 0.5, 0.5, 0.4731, 0.5, 0.4065, 0.0, 0.416, 0.0, 0.416, 0.25, 0.4065, 0.25, 0.4731, 0.0, 0.5, 0.0, 0.5, 0.25, 0.4731, 0.25, 0.4731, 0.75, 0.5, 0.75, 0.5, 1.0, 0.4731, 1.0, 0.4731, 0.0, 0.4731, 0.25, 0.4703, 0.25, 0.4703, 0.0, 0.4703, 0.0, 0.4703, 0.25, 0.4676, 0.25, 0.4676, 0.0, 0.4731, 0.25, 0.4731, 0.5, 0.4703, 0.5, 0.4703, 0.25, 0.4703, 0.25, 0.4703, 0.5, 0.4676, 0.5, 0.4676, 0.25, 0.4731, 0.5, 0.4731, 0.75, 0.4703, 0.75, 0.4703, 0.5, 0.4703, 0.5, 0.4703, 0.75, 0.4676, 0.75, 0.4676, 0.5, 0.4731, 0.75, 0.4731, 1.0, 0.4703, 1.0, 0.4703, 0.75, 0.4703, 0.75, 0.4703, 1.0, 0.4676, 1.0, 0.4676, 0.75, 0.4731, 0.5, 0.5, 0.5, 0.5, 0.75, 0.4731, 0.75, 0.4065, 0.25, 0.416, 0.25, 0.416, 0.5, 0.4065, 0.5, 0.4065, 0.75, 0.416, 0.75, 0.416, 1.0, 0.4065, 1.0, 0.4065, 0.5, 0.416, 0.5, 0.416, 0.75, 0.4065, 0.75, 0.125, 0.5, 0.375, 0.5, 0.375, 0.75, 0.125, 0.75, 0.375, 0.0, 0.3846, 0.0, 0.3846, 0.25, 0.375, 0.25, 0.375, 0.25, 0.3846, 0.25, 0.3846, 0.5, 0.375, 0.5, 0.375, 0.5, 0.3846, 0.5, 0.3846, 0.75, 0.375, 0.75, 0.375, 0.75, 0.3846, 0.75, 0.3846, 1.0, 0.375, 1.0])
me_cube_003.update()
me_cube_004 = bpy.data.meshes.new('Cube.004')
me_cube_004.from_pydata([(-0.5949, -0.5949, 0.0), (-0.5949, 0.5949, 0.0), (0.5949, 0.5949, 0.0), (0.5949, -0.5949, 0.0), (-0.687, 0.687, -0.507), (-0.687, 0.687, -0.5839), (-0.6039, 0.6039, -0.5455), (0.687, 0.687, -0.507), (0.687, 0.687, -0.5839), (0.6039, 0.6039, -0.5455), (0.687, -0.687, -0.507), (0.687, -0.687, -0.5839), (0.6039, -0.6039, -0.5455), (-0.687, -0.687, -0.5839), (-0.687, -0.687, -0.507), (-0.6039, -0.6039, -0.5455), (0.6145, -0.6145, -0.8514), (-0.6145, -0.6145, -0.8514), (0.6145, 0.6145, -0.8514), (-0.6145, 0.6145, -0.8514), (-0.687, 0.687, -0.02867), (0.687, 0.687, -0.02867), (-0.687, -0.687, -0.02867), (0.687, -0.687, -0.02867), (0.7961, -0.7961, -1.0), (0.7961, 0.7961, -1.0), (-0.7961, -0.7961, -1.0), (-0.7961, 0.7961, -1.0), (-0.7961, -0.7961, -0.8514), (-0.7961, 0.7961, -0.8514), (0.7961, 0.7961, -0.8514), (0.7961, -0.7961, -0.8514), (-0.687, 0.687, -0.8195), (-0.687, -0.687, -0.8195), (0.687, -0.687, -0.8195), (0.687, 0.687, -0.8195)], [], [(34, 11, 13, 33), (22, 0, 1, 20), (35, 8, 11, 34), (20, 1, 2, 21), (33, 13, 5, 32), (21, 2, 3, 23), (23, 3, 0, 22), (14, 4, 6, 15), (15, 6, 5, 13), (4, 7, 9, 6), (6, 9, 8, 5), (7, 10, 12, 9), (9, 12, 11, 8), (10, 14, 15, 12), (12, 15, 13, 11), (32, 5, 8, 35), (16, 17, 30, 29), (17, 19, 31, 30), (18, 16, 29, 28), (19, 18, 28, 31), (10, 23, 22, 14), (7, 21, 23, 10), (4, 20, 21, 7), (14, 22, 20, 4), (24, 26, 27, 25), (27, 29, 30, 25), (26, 28, 29, 27), (25, 30, 31, 24), (24, 31, 28, 26), (19, 32, 35, 18), (17, 33, 32, 19), (18, 35, 34, 16), (16, 34, 33, 17)])
_uv = me_cube_004.uv_layers.new(name='UVMap')
_uv.uv.foreach_set('vector', [0.3976, 0.75, 0.427, 0.75, 0.427, 1.0, 0.3976, 1.0, 0.4964, 0.0, 0.5, 0.0, 0.5, 0.25, 0.4964, 0.25, 0.3976, 0.5, 0.427, 0.5, 0.427, 0.75, 0.3976, 0.75, 0.4964, 0.25, 0.5, 0.25, 0.5, 0.5, 0.4964, 0.5, 0.3976, 0.0, 0.427, 0.0, 0.427, 0.25, 0.3976, 0.25, 0.4964, 0.5, 0.5, 0.5, 0.5, 0.75, 0.4964, 0.75, 0.4964, 0.75, 0.5, 0.75, 0.5, 1.0, 0.4964, 1.0, 0.4366, 0.0, 0.4366, 0.25, 0.4318, 0.25, 0.4318, 0.0, 0.4318, 0.0, 0.4318, 0.25, 0.427, 0.25, 0.427, 0.0, 0.4366, 0.25, 0.4366, 0.5, 0.4318, 0.5, 0.4318, 0.25, 0.4318, 0.25, 0.4318, 0.5, 0.427, 0.5, 0.427, 0.25, 0.4366, 0.5, 0.4366, 0.75, 0.4318, 0.75, 0.4318, 0.5, 0.4318, 0.5, 0.4318, 0.75, 0.427, 0.75, 0.427, 0.5, 0.4366, 0.75, 0.4366, 1.0, 0.4318, 1.0, 0.4318, 0.75, 0.4318, 0.75, 0.4318, 1.0, 0.427, 1.0, 0.427, 0.75, 0.3976, 0.25, 0.427, 0.25, 0.427, 0.5, 0.3976, 0.5, 0.3936, 0.75, 0.3936, 1.0, 0.3936, 1.0, 0.3936, 0.75, 0.3936, 0.0, 0.3936, 0.25, 0.3936, 0.25, 0.3936, 0.0, 0.3936, 0.5, 0.3936, 0.75, 0.3936, 0.75, 0.3936, 0.5, 0.3936, 0.25, 0.3936, 0.5, 0.3936, 0.5, 0.3936, 0.25, 0.4366, 0.75, 0.4964, 0.75, 0.4964, 1.0, 0.4366, 1.0, 0.4366, 0.5, 0.4964, 0.5, 0.4964, 0.75, 0.4366, 0.75, 0.4366, 0.25, 0.4964, 0.25, 0.4964, 0.5, 0.4366, 0.5, 0.4366, 0.0, 0.4964, 0.0, 0.4964, 0.25, 0.4366, 0.25, 0.125, 0.5, 0.375, 0.5, 0.375, 0.75, 0.125, 0.75, 0.375, 0.75, 0.3936, 0.75, 0.3936, 1.0, 0.375, 1.0, 0.375, 0.5, 0.3936, 0.5, 0.3936, 0.75, 0.375, 0.75, 0.375, 0.0, 0.3936, 0.0, 0.3936, 0.25, 0.375, 0.25, 0.375, 0.25, 0.3936, 0.25, 0.3936, 0.5, 0.375, 0.5, 0.3936, 0.25, 0.3976, 0.25, 0.3976, 0.5, 0.3936, 0.5, 0.3936, 0.0, 0.3976, 0.0, 0.3976, 0.25, 0.3936, 0.25, 0.3936, 0.5, 0.3976, 0.5, 0.3976, 0.75, 0.3936, 0.75, 0.3936, 0.75, 0.3976, 0.75, 0.3976, 1.0, 0.3936, 1.0])
me_cube_004.update()
me_cube_005 = bpy.data.meshes.new('Cube.005')
me_cube_005.from_pydata([(-1.0, -1.0, -0.8466), (-1.0, 1.0, -0.8466), (1.0, -1.0, -0.8466), (1.0, 1.0, -0.8466), (-0.707, -1.0, 0.0), (-1.0, 1.0, 0.0), (1.0, 1.0, 0.0), (0.707, -1.0, 0.0), (1.0, -1.0, -0.9217), (-1.0, -1.0, -0.9217), (1.0, 1.0, -0.9217), (-1.0, 1.0, -0.9217), (-1.0, 1.0, -0.2889), (-1.0, 1.0, -0.367), (-0.7698, 0.7698, -0.3279), (1.0, 1.0, -0.2889), (1.0, 1.0, -0.367), (0.7698, 0.7698, -0.3279), (1.0, -1.0, -0.2889), (1.0, -1.0, -0.367), (0.7698, -0.7698, -0.3279), (-1.0, -1.0, -0.367), (-1.0, -1.0, -0.2889), (-0.7698, -0.7698, -0.3279), (-2.074, 2.074, -1.0), (-2.074, -2.074, -1.0), (2.074, 2.074, -1.0), (2.074, -2.074, -0.9217), (-2.074, -2.074, -0.9217), (2.074, -2.074, -1.0), (-2.074, 2.074, -0.9217), (2.074, 2.074, -0.9217), (-1.654, -1.654, -0.9217), (-1.654, -1.654, -0.8466), (-1.654, 1.654, -0.9217), (-1.654, 1.654, -0.8466), (1.654, -1.654, -0.9217), (1.654, 1.654, -0.9217), (1.654, 1.654, -0.8466), (1.654, -1.654, -0.8466), (1.0, -1.0, -0.7915), (1.0, 1.0, -0.7915), (-1.0, 1.0, -0.7915), (-1.0, -1.0, -0.7915), (1.0, -1.0, -0.7915), (1.0, 1.0, -0.7915), (-1.0, 1.0, -0.7915), (-1.0, -1.0, -0.7915), (1.264, -1.264, -0.7915), (1.264, -1.264, -0.8466), (1.264, 1.264, -0.7915), (1.264, 1.264, -0.8466), (-1.264, 1.264, -0.8466), (-1.264, -1.264, -0.8466), (-1.264, 1.264, -0.7915), (-1.264, -1.264, -0.7915), (-1.0, 1.0, -0.02298), (1.0, 1.0, -0.02298), (-1.0, -1.0, -0.02298), (1.0, -1.0, -0.02298), (-0.596, -0.843, 0.0), (-0.843, 0.843, 0.0), (0.843, 0.843, 0.0), (0.596, -0.843, 0.0)], [], [(2, 0, 33, 39), (11, 10, 31, 30), (40, 19, 21, 43), (58, 4, 5, 56), (41, 16, 19, 40), (56, 5, 6, 57), (43, 21, 13, 42), (57, 6, 7, 59), (59, 7, 4, 58), (22, 12, 14, 23), (23, 14, 13, 21), (12, 15, 17, 14), (14, 17, 16, 13), (15, 18, 20, 17), (17, 20, 19, 16), (18, 22, 23, 20), (20, 23, 21, 19), (42, 13, 16, 41), (9, 11, 30, 28), (10, 8, 27, 31), (8, 9, 28, 27), (24, 26, 29, 25), (24, 30, 31, 26), (25, 28, 30, 24), (26, 31, 27, 29), (29, 27, 28, 25), (1, 3, 38, 35), (9, 8, 36, 32), (3, 2, 39, 38), (34, 35, 38, 37), (32, 33, 35, 34), (37, 38, 39, 36), (36, 39, 33, 32), (0, 1, 35, 33), (8, 10, 37, 36), (11, 9, 32, 34), (10, 11, 34, 37), (40, 43, 55, 48), (3, 1, 52, 51), (2, 3, 51, 49), (42, 41, 50, 54), (41, 42, 46, 45), (43, 40, 44, 47), (42, 43, 47, 46), (40, 41, 45, 44), (52, 54, 50, 51), (53, 55, 54, 52), (51, 50, 48, 49), (49, 48, 55, 53), (43, 42, 54, 55), (0, 2, 49, 53), (1, 0, 53, 52), (41, 40, 48, 50), (18, 59, 58, 22), (15, 57, 59, 18), (12, 56, 57, 15), (22, 58, 56, 12), (6, 5, 61, 62), (4, 7, 63, 60)])
_uv = me_cube_005.uv_layers.new(name='UVMap')
_uv.uv.foreach_set('vector', [0.3942, 0.75, 0.3942, 1.0, 0.3942, 1.0, 0.3942, 0.75, 0.3848, 0.25, 0.3848, 0.5, 0.3848, 0.5, 0.3848, 0.25, 0.4011, 0.75, 0.4541, 0.75, 0.4541, 1.0, 0.4011, 1.0, 0.4971, 0.0, 0.5, 0.0, 0.5, 0.25, 0.4971, 0.25, 0.4011, 0.5, 0.4541, 0.5, 0.4541, 0.75, 0.4011, 0.75, 0.4971, 0.25, 0.5, 0.25, 0.5, 0.5, 0.4971, 0.5, 0.4011, 0.0, 0.4541, 0.0, 0.4541, 0.25, 0.4011, 0.25, 0.4971, 0.5, 0.5, 0.5, 0.5, 0.75, 0.4971, 0.75, 0.4971, 0.75, 0.5, 0.75, 0.5, 1.0, 0.4971, 1.0, 0.4639, 0.0, 0.4639, 0.25, 0.459, 0.25, 0.459, 0.0, 0.459, 0.0, 0.459, 0.25, 0.4541, 0.25, 0.4541, 0.0, 0.4639, 0.25, 0.4639, 0.5, 0.459, 0.5, 0.459, 0.25, 0.459, 0.25, 0.459, 0.5, 0.4541, 0.5, 0.4541, 0.25, 0.4639, 0.5, 0.4639, 0.75, 0.459, 0.75, 0.459, 0.5, 0.459, 0.5, 0.459, 0.75, 0.4541, 0.75, 0.4541, 0.5, 0.4639, 0.75, 0.4639, 1.0, 0.459, 1.0, 0.459, 0.75, 0.459, 0.75, 0.459, 1.0, 0.4541, 1.0, 0.4541, 0.75, 0.4011, 0.25, 0.4541, 0.25, 0.4541, 0.5, 0.4011, 0.5, 0.3848, 0.0, 0.3848, 0.25, 0.3848, 0.25, 0.3848, 0.0, 0.3848, 0.5, 0.3848, 0.75, 0.3848, 0.75, 0.3848, 0.5, 0.3848, 0.75, 0.3848, 1.0, 0.3848, 1.0, 0.3848, 0.75, 0.125, 0.5, 0.375, 0.5, 0.375, 0.75, 0.125, 0.75, 0.375, 0.25, 0.3848, 0.25, 0.3848, 0.5, 0.375, 0.5, 0.375, 0.0, 0.3848, 0.0, 0.3848, 0.25, 0.375, 0.25, 0.375, 0.5, 0.3848, 0.5, 0.3848, 0.75, 0.375, 0.75, 0.375, 0.75, 0.3848, 0.75, 0.3848, 1.0, 0.375, 1.0, 0.3942, 0.25, 0.3942, 0.5, 0.3942, 0.5, 0.3942, 0.25, 0.3848, 1.0, 0.3848, 0.75, 0.3848, 0.75, 0.3848, 1.0, 0.3942, 0.5, 0.3942, 0.75, 0.3942, 0.75, 0.3942, 0.5, 0.3848, 0.25, 0.3942, 0.25, 0.3942, 0.5, 0.3848, 0.5, 0.3848, 0.0, 0.3942, 0.0, 0.3942, 0.25, 0.3848, 0.25, 0.3848, 0.5, 0.3942, 0.5, 0.3942, 0.75, 0.3848, 0.75, 0.3848, 0.75, 0.3942, 0.75, 0.3942, 1.0, 0.3848, 1.0, 0.3942, 0.0, 0.3942, 0.25, 0.3942, 0.25, 0.3942, 0.0, 0.3848, 0.75, 0.3848, 0.5, 0.3848, 0.5, 0.3848, 0.75, 0.3848, 0.25, 0.3848, 0.0, 0.3848, 0.0, 0.3848, 0.25, 0.3848, 0.5, 0.3848, 0.25, 0.3848, 0.25, 0.3848, 0.5, 0.4011, 0.75, 0.4011, 1.0, 0.4011, 1.0, 0.4011, 0.75, 0.3942, 0.5, 0.3942, 0.25, 0.3942, 0.25, 0.3942, 0.5, 0.3942, 0.75, 0.3942, 0.5, 0.3942, 0.5, 0.3942, 0.75, 0.4011, 0.25, 0.4011, 0.5, 0.4011, 0.5, 0.4011, 0.25, 0.4011, 0.5, 0.4011, 0.25, 0.4011, 0.25, 0.4011, 0.5, 0.4011, 1.0, 0.4011, 0.75, 0.4011, 0.75, 0.4011, 1.0, 0.4011, 0.25, 0.4011, 0.0, 0.4011, 0.0, 0.4011, 0.25, 0.4011, 0.75, 0.4011, 0.5, 0.4011, 0.5, 0.4011, 0.75, 0.3942, 0.25, 0.4011, 0.25, 0.4011, 0.5, 0.3942, 0.5, 0.3942, 0.0, 0.4011, 0.0, 0.4011, 0.25, 0.3942, 0.25, 0.3942, 0.5, 0.4011, 0.5, 0.4011, 0.75, 0.3942, 0.75, 0.3942, 0.75, 0.4011, 0.75, 0.4011, 1.0, 0.3942, 1.0, 0.4011, 0.0, 0.4011, 0.25, 0.4011, 0.25, 0.4011, 0.0, 0.3942, 1.0, 0.3942, 0.75, 0.3942, 0.75, 0.3942, 1.0, 0.3942, 0.25, 0.3942, 0.0, 0.3942, 0.0, 0.3942, 0.25, 0.4011, 0.5, 0.4011, 0.75, 0.4011, 0.75, 0.4011, 0.5, 0.4639, 0.75, 0.4971, 0.75, 0.4971, 1.0, 0.4639, 1.0, 0.4639, 0.5, 0.4971, 0.5, 0.4971, 0.75, 0.4639, 0.75, 0.4639, 0.25, 0.4971, 0.25, 0.4971, 0.5, 0.4639, 0.5, 0.4639, 0.0, 0.4971, 0.0, 0.4971, 0.25, 0.4639, 0.25, 0.5, 0.5, 0.5, 0.25, 0.5, 0.25, 0.5, 0.5, 0.5, 1.0, 0.5, 0.75, 0.5, 0.75, 0.5, 1.0])
me_cube_005.update()

# ---- objects
ob_light = bpy.data.objects.new('Light', light_light)
ob_camera = bpy.data.objects.new('Camera', cam_camera)
ob_barrel = bpy.data.objects.new('Barrel', me_cylinder)
ob_crate = bpy.data.objects.new('Crate', me_cube_001)
ob_column_1 = bpy.data.objects.new('Column 1', me_cube_003)
ob_column2 = bpy.data.objects.new('Column2', me_cube_004)
ob_column_3 = bpy.data.objects.new('Column 3', me_cube_005)

# ---- transforms, parenting, visibility, modifiers, constraints
ob_light.location = (4.076, 1.005, 5.904)
ob_light.rotation_euler = (0.6503, 0.05522, 1.866)
ob_light.lock_rotations_4d = False
ob_light.empty_display_type = 'ARROWS'
ob_light.color = (0.0, 0.0, 0.0, 0.0)
ob_light.lineart.crease_threshold = 0.0
ob_camera.location = (7.359, -6.926, 4.958)
ob_camera.rotation_euler = (1.109, 0.0, 0.8149)
ob_camera.lock_rotations_4d = False
ob_camera.empty_display_type = 'ARROWS'
ob_camera.color = (0.0, 0.0, 0.0, 0.0)
ob_camera.display_type = 'WIRE'
ob_camera.lineart.crease_threshold = 0.0
ob_barrel.location = (1.622, 0.0, 0.6077)
ob_barrel.hide_render = True
ob_crate.location = (0.0, 0.0, 0.6086)
ob_crate.hide_render = True
ob_column_1.location = (-1.502, -1.328, 1.499)
ob_column_1.scale = (0.35, 0.35, 1.0)
_m = ob_column_1.modifiers.new('Mirror', 'MIRROR')
_m.use_axis = (False, False, True)
_m.use_clip = True
ob_column2.location = (-2.577, -2.414, 1.495)
ob_column2.scale = (0.5, 0.5, 1.5)
_m = ob_column2.modifiers.new('Mirror', 'MIRROR')
_m.use_axis = (False, False, True)
_m.use_clip = True
ob_column_3.location = (-0.006042, 0.001022, 1.502)
ob_column_3.scale = (0.3023, 0.3023, 1.5)
_m = ob_column_3.modifiers.new('Mirror', 'MIRROR')
_m.use_axis = (False, False, True)

# ---- collection membership
col_collection.objects.link(ob_light)
col_collection.objects.link(ob_camera)
col_collection.objects.link(ob_barrel)
col_collection.objects.link(ob_crate)
col_collection.objects.link(ob_column_1)
col_collection.objects.link(ob_column2)
col_collection.objects.link(ob_column_3)

# ---- scene / render settings (as saved in the file)
scene.camera = ob_camera
scene.frame_start = 1; scene.frame_end = 250; scene.frame_set(3)
scene.render.engine = 'BLENDER_EEVEE_NEXT'
scene.cycles.sampling_pattern = 'TABULATED_SOBOL'
scene.view_settings.view_transform = 'Filmic'
bpy.context.view_layer.update()
